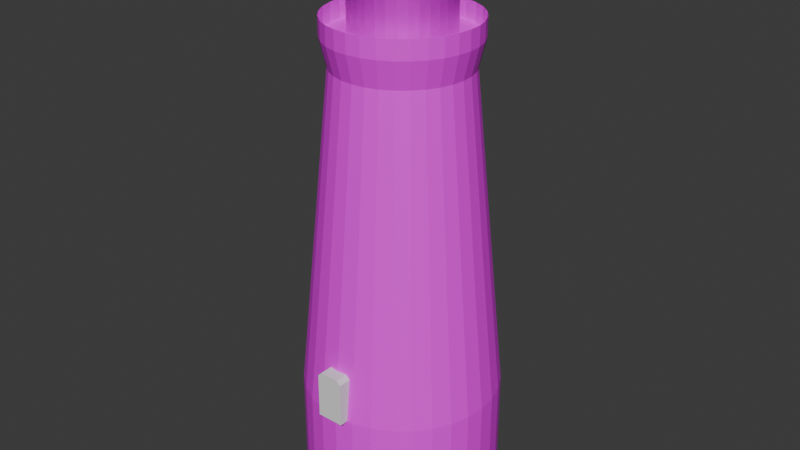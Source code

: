 # Source: lighthouse.blend  (saved by Blender 4.3.32; exported with 4.5.12 LTS)
import bpy
from mathutils import Matrix  # noqa: F401  (used for matrix-valued properties, if any)

bpy.ops.wm.read_factory_settings(use_empty=True)
scene = bpy.context.scene
scene.name = 'Scene'

# ---- collections
col_collection = bpy.data.collections.new('Collection'); scene.collection.children.link(col_collection)

# ---- images (referenced by path relative to the original .blend; pixels are not part of the script)
import os
ASSET_DIR = os.environ.get("B2B_ASSET_DIR", "")  # directory of the original .blend (textures are referenced by path, not embedded)
HERE = os.path.dirname(os.path.abspath(__file__))  # packed textures are extracted next to this script under _unpacked/

def load_image(name, relpath, width, height, colorspace="sRGB"):
    """Load a texture the original file referenced (path relative to the .blend, or extracted next to this script)."""
    p = next((c for c in (os.path.join(HERE, relpath), os.path.join(ASSET_DIR, relpath)) if relpath and os.path.exists(c)), "")
    if p:
        img = bpy.data.images.load(p, check_existing=True)
        img.name = name
    else:  # same state as the original file: an image datablock whose file is absent (Cycles renders it pink)
        img = bpy.data.images.new(name, width, height)
        img.source = "FILE"
        img.filepath = "//" + (relpath or name)
    img.colorspace_settings.name = colorspace
    return img
img_brick_png = load_image('brick.png', 'brick.png', 1024, 1024, 'sRGB')
img_glass_png = load_image('glass.png', 'glass.png', 1024, 1024, 'sRGB')
img_black_panel_png = load_image('black_panel.png', 'black_panel.png', 1024, 1024, 'sRGB')
img_concrete_png = load_image('concrete.png', 'concrete.png', 1024, 1024, 'sRGB')
img_railing_png = load_image('railing.png', 'railing.png', 1024, 1024, 'sRGB')
img_door_png = load_image('door.png', 'door.png', 1024, 1024, 'sRGB')

# ---- materials (node trees are filled in below, after node groups)
mat_bricks = bpy.data.materials.new('Bricks')
mat_windows = bpy.data.materials.new('Windows')
mat_lighthouse_roof = bpy.data.materials.new('Lighthouse Roof')
mat_concrete = bpy.data.materials.new('Concrete')
mat_railing = bpy.data.materials.new('Railing')
mat_door = bpy.data.materials.new('Door')

# ---- material node trees
mat_bricks.use_nodes = True; mat_bricks.node_tree.nodes.clear()
_N = mat_bricks.node_tree.nodes; _L = mat_bricks.node_tree.links
n0 = _N.new('ShaderNodeBsdfPrincipled'); n0.name = 'Principled BSDF'; n0.location = (10, 300)
n1 = _N.new('ShaderNodeOutputMaterial'); n1.name = 'Material Output'; n1.location = (300, 300)
n2 = _N.new('ShaderNodeTexImage'); n2.name = 'Image Texture'; n2.location = (-280, 280)
n2.image = img_brick_png
_L.new(n0.outputs[0], n1.inputs[0])
_L.new(n2.outputs[0], n0.inputs[0])
n1.is_active_output = True
mat_windows.use_nodes = True; mat_windows.node_tree.nodes.clear()
_N = mat_windows.node_tree.nodes; _L = mat_windows.node_tree.links
n0 = _N.new('ShaderNodeBsdfPrincipled'); n0.name = 'Principled BSDF'; n0.location = (10, 300)
n0.inputs[1].default_value = 0.5984
n0.inputs[2].default_value = 0.5591
n1 = _N.new('ShaderNodeOutputMaterial'); n1.name = 'Material Output'; n1.location = (300, 300)
n2 = _N.new('ShaderNodeTexImage'); n2.name = 'Image Texture'; n2.location = (-280, 280)
n2.image = img_glass_png
_L.new(n0.outputs[0], n1.inputs[0])
_L.new(n2.outputs[0], n0.inputs[0])
n1.is_active_output = True
mat_lighthouse_roof.use_nodes = True; mat_lighthouse_roof.node_tree.nodes.clear()
_N = mat_lighthouse_roof.node_tree.nodes; _L = mat_lighthouse_roof.node_tree.links
n0 = _N.new('ShaderNodeBsdfPrincipled'); n0.name = 'Principled BSDF'; n0.location = (10, 300)
n1 = _N.new('ShaderNodeOutputMaterial'); n1.name = 'Material Output'; n1.location = (300, 300)
n2 = _N.new('ShaderNodeTexImage'); n2.name = 'Image Texture'; n2.location = (-280, 280)
n2.image = img_black_panel_png
_L.new(n0.outputs[0], n1.inputs[0])
_L.new(n2.outputs[0], n0.inputs[0])
n1.is_active_output = True
mat_concrete.use_nodes = True; mat_concrete.node_tree.nodes.clear()
_N = mat_concrete.node_tree.nodes; _L = mat_concrete.node_tree.links
n0 = _N.new('ShaderNodeBsdfPrincipled'); n0.name = 'Principled BSDF'; n0.location = (10, 300)
n1 = _N.new('ShaderNodeOutputMaterial'); n1.name = 'Material Output'; n1.location = (300, 300)
n2 = _N.new('ShaderNodeTexImage'); n2.name = 'Image Texture'; n2.location = (-280, 280)
n2.image = img_concrete_png
_L.new(n0.outputs[0], n1.inputs[0])
_L.new(n2.outputs[0], n0.inputs[0])
n1.is_active_output = True
mat_railing.use_nodes = True; mat_railing.node_tree.nodes.clear()
_N = mat_railing.node_tree.nodes; _L = mat_railing.node_tree.links
n0 = _N.new('ShaderNodeBsdfPrincipled'); n0.name = 'Principled BSDF'; n0.location = (10, 300)
n1 = _N.new('ShaderNodeOutputMaterial'); n1.name = 'Material Output'; n1.location = (300, 300)
n2 = _N.new('ShaderNodeTexImage'); n2.name = 'Image Texture'; n2.location = (-280, 280)
n2.image = img_railing_png
_L.new(n0.outputs[0], n1.inputs[0])
_L.new(n2.outputs[0], n0.inputs[0])
n1.is_active_output = True
mat_door.use_nodes = True; mat_door.node_tree.nodes.clear()
_N = mat_door.node_tree.nodes; _L = mat_door.node_tree.links
n0 = _N.new('ShaderNodeBsdfPrincipled'); n0.name = 'Principled BSDF'; n0.location = (10, 300)
n1 = _N.new('ShaderNodeOutputMaterial'); n1.name = 'Material Output'; n1.location = (300, 300)
n2 = _N.new('ShaderNodeTexImage'); n2.name = 'Image Texture'; n2.location = (-280, 280)
n2.image = img_door_png
_L.new(n0.outputs[0], n1.inputs[0])
_L.new(n2.outputs[0], n0.inputs[0])
n1.is_active_output = True

# ---- world
world_world = bpy.data.worlds.new('World'); scene.world = world_world
world_world.use_nodes = True; world_world.node_tree.nodes.clear()
_N = world_world.node_tree.nodes; _L = world_world.node_tree.links
n0 = _N.new('ShaderNodeOutputWorld'); n0.name = 'World Output'; n0.location = (300, 300)
n1 = _N.new('ShaderNodeBackground'); n1.name = 'Background'; n1.location = (10, 300)
n1.inputs[0].default_value = (0.05088, 0.05088, 0.05088, 1.0)
_L.new(n1.outputs[0], n0.inputs[0])
n0.is_active_output = True
world_world.color = (0.05088, 0.05088, 0.05088)
world_world.sun_shadow_jitter_overblur = 0.0

# ---- meshes
me_cylinder = bpy.data.meshes.new('Cylinder')
me_cylinder.from_pydata([(0.0, -0.4792, -0.9648), (-1.371e-08, 5.133, -1.0), (-0.7089, -3.417, -0.9621), (0.0, 2.32, 17.3), (0.1561, -0.4946, -0.9648), (0.5963, -3.618, 1.469), (0.3061, -0.5401, -0.9648), (-0.7089, -3.508, -0.9621), (0.5963, -3.343, 1.469), (0.7089, -3.417, -0.9621), (6.534e-09, 3.46, 15.77), (0.4445, -0.6141, -0.9648), (0.5657, -0.7136, -0.9648), (0.7089, -3.508, -0.9621), (-0.503, -3.417, 1.566), (0.6652, -0.8348, -0.9648), (0.0, 2.32, 20.47), (-0.7089, -3.417, 1.343), (1.001, 5.034, -1.0), (0.7391, -0.9731, -0.9648), (0.7846, -1.123, -0.9648), (0.4526, 2.275, 17.3), (0.6751, 3.394, 15.77), (0.8, -1.279, -0.9648), (0.7089, -3.417, 1.343), (-0.7089, -3.508, 1.343), (0.7846, -1.435, -0.9648), (0.503, -3.417, 1.566), (0.7391, -1.585, -0.9648), (0.4526, 2.275, 20.47), (-0.503, -3.508, 1.566), (0.6652, -1.724, -0.9648), (0.5657, -1.845, -0.9648), (0.8878, 2.143, 17.3), (1.964, 4.742, -1.0), (1.324, 3.197, 15.77), (0.4445, -1.944, -0.9648), (0.503, -3.508, 1.566), (0.8878, 2.143, 20.47), (0.3061, -2.018, -0.9648), (0.7089, -3.508, 1.343), (0.1561, -2.064, -0.9648), (2.852, 4.268, -1.0), (1.289, 1.929, 17.3), (1.922, 2.877, 15.77), (0.0, -2.079, -0.9648), (1.289, 1.929, 20.47), (3.629, 3.629, -1.0), (-0.1561, -2.064, -0.9648), (1.64, 1.64, 17.3), (2.447, 2.447, 15.77), (-0.3061, -2.018, -0.9648), (1.64, 1.64, 20.47), (4.268, 2.852, -1.0), (-0.4445, -1.944, -0.9648), (1.929, 1.289, 17.3), (2.877, 1.922, 15.77), (-0.5657, -1.845, -0.9648), (1.929, 1.289, 20.47), (-0.6652, -1.724, -0.9648), (4.742, 1.964, -1.0), (2.143, 0.8878, 17.3), (-0.7391, -1.585, -0.9648), (3.197, 1.324, 15.77), (2.143, 0.8878, 20.47), (-0.7846, -1.435, -0.9648), (5.034, 1.001, -1.0), (2.275, 0.4526, 17.3), (-0.8, -1.279, -0.9648), (3.394, 0.6751, 15.77), (2.275, 0.4526, 20.47), (2.32, 0.0, 17.3), (-0.7846, -1.123, -0.9648), (5.133, -1.688e-08, -1.0), (3.46, 8.042e-09, 15.77), (-0.7391, -0.9731, -0.9648), (2.32, 0.0, 20.47), (2.275, -0.4526, 17.3), (-0.6652, -0.8348, -0.9648), (5.034, -1.001, -1.0), (2.275, -0.4526, 20.47), (-0.5657, -0.7136, -0.9648), (3.394, -0.6751, 15.77), (4.742, -1.964, -1.0), (-0.4445, -0.6141, -0.9648), (2.143, -0.8878, 17.3), (-0.3061, -0.5401, -0.9648), (2.143, -0.8878, 20.47), (3.197, -1.324, 15.77), (-0.1561, -0.4946, -0.9648), (4.268, -2.852, -1.0), (1.929, -1.289, 17.3), (2.877, -1.922, 15.77), (1.929, -1.289, 20.47), (1.64, -1.64, 17.3), (3.629, -3.629, -1.0), (2.447, -2.447, 15.77), (1.64, -1.64, 20.47), (1.289, -1.929, 17.3), (2.852, -4.268, -1.0), (1.922, -2.877, 15.77), (1.289, -1.929, 20.47), (0.8878, -2.143, 17.3), (1.964, -4.742, -1.0), (0.8878, -2.143, 20.47), (1.324, -3.197, 15.77), (0.4526, -2.275, 17.3), (1.001, -5.034, -1.0), (0.4526, -2.275, 20.47), (0.6751, -3.394, 15.77), (-1.371e-08, -5.133, -1.0), (0.0, -2.32, 17.3), (6.534e-09, -3.46, 15.77), (0.0, -2.32, 20.47), (-0.4526, -2.275, 17.3), (-1.001, -5.034, -1.0), (-0.4526, -2.275, 20.47), (-0.6751, -3.394, 15.77), (-0.8878, -2.143, 17.3), (-1.964, -4.742, -1.0), (-0.8878, -2.143, 20.47), (-1.324, -3.197, 15.77), (-1.289, -1.929, 17.3), (-2.852, -4.268, -1.0), (-1.289, -1.929, 20.47), (-1.922, -2.877, 15.77), (-3.629, -3.629, -1.0), (-1.64, -1.64, 17.3), (-2.447, -2.447, 15.77), (-1.64, -1.64, 20.47), (-1.929, -1.289, 17.3), (-4.268, -2.852, -1.0), (-2.877, -1.922, 15.77), (-1.929, -1.289, 20.47), (-4.742, -1.964, -1.0), (-2.143, -0.8878, 17.3), (-3.197, -1.324, 15.77), (-2.143, -0.8878, 20.47), (-5.034, -1.001, -1.0), (-2.275, -0.4526, 17.3), (-3.394, -0.6751, 15.77), (-2.275, -0.4526, 20.47), (-2.32, 0.0, 17.3), (-5.133, -1.688e-08, -1.0), (-2.32, 0.0, 20.47), (-3.46, 8.042e-09, 15.77), (-5.034, 1.001, -1.0), (-2.275, 0.4526, 17.3), (-3.394, 0.6751, 15.77), (-2.275, 0.4526, 20.47), (-2.143, 0.8878, 17.3), (-4.742, 1.964, -1.0), (-2.143, 0.8878, 20.47), (-3.197, 1.324, 15.77), (-1.929, 1.289, 17.3), (-4.268, 2.852, -1.0), (-2.877, 1.922, 15.77), (-1.929, 1.289, 20.47), (-1.64, 1.64, 17.3), (-3.629, 3.629, -1.0), (-1.64, 1.64, 20.47), (-2.447, 2.447, 15.77), (-1.289, 1.929, 17.3), (-2.852, 4.268, -1.0), (-1.289, 1.929, 20.47), (-1.922, 2.877, 15.77), (-0.8878, 2.143, 17.3), (-1.964, 4.742, -1.0), (-0.8878, 2.143, 20.47), (-1.324, 3.197, 15.77), (-0.4526, 2.275, 17.3), (-1.001, 5.034, -1.0), (-0.6751, 3.394, 15.77), (-0.4526, 2.275, 20.47), (0.4944, 2.485, 17.19), (-3.254e-08, 2.534, 17.19), (0.9697, 2.341, 17.19), (1.408, 2.107, 17.19), (1.792, 1.792, 17.19), (2.107, 1.408, 17.19), (2.341, 0.9697, 17.19), (2.485, 0.4944, 17.19), (2.534, 1.106e-08, 17.19), (2.485, -0.4944, 17.19), (2.341, -0.9697, 17.19), (2.107, -1.408, 17.19), (1.792, -1.792, 17.19), (1.408, -2.107, 17.19), (0.9697, -2.341, 17.19), (0.4944, -2.485, 17.19), (-3.254e-08, -2.534, 17.19), (-0.4944, -2.485, 17.19), (-0.9697, -2.341, 17.19), (-1.408, -2.107, 17.19), (-1.792, -1.792, 17.19), (-2.107, -1.408, 17.19), (-2.341, -0.9697, 17.19), (-2.485, -0.4944, 17.19), (-2.534, 1.106e-08, 17.19), (-2.485, 0.4944, 17.19), (-2.341, 0.9697, 17.19), (-2.107, 1.408, 17.19), (-1.792, 1.792, 17.19), (-1.408, 2.107, 17.19), (-0.9697, 2.341, 17.19), (-0.4944, 2.485, 17.19), (0.7421, 3.731, 17.19), (-3.254e-08, 3.804, 17.19), (1.456, 3.515, 17.19), (2.113, 3.163, 17.19), (2.69, 2.69, 17.19), (3.163, 2.113, 17.19), (3.515, 1.456, 17.19), (3.731, 0.7421, 17.19), (3.804, 1.106e-08, 17.19), (3.731, -0.7421, 17.19), (3.515, -1.456, 17.19), (3.163, -2.113, 17.19), (2.69, -2.69, 17.19), (2.113, -3.163, 17.19), (1.456, -3.515, 17.19), (0.7421, -3.731, 17.19), (-3.254e-08, -3.804, 17.19), (-0.7421, -3.731, 17.19), (-1.456, -3.515, 17.19), (-2.113, -3.163, 17.19), (-2.69, -2.69, 17.19), (-3.163, -2.113, 17.19), (-3.515, -1.456, 17.19), (-3.731, -0.7421, 17.19), (-3.804, 1.106e-08, 17.19), (-3.731, 0.7421, 17.19), (-3.515, 1.456, 17.19), (-3.163, 2.113, 17.19), (-2.69, 2.69, 17.19), (-2.113, 3.163, 17.19), (-1.456, 3.515, 17.19), (-0.7421, 3.731, 17.19), (0.4944, 2.485, 20.64), (-1.147e-07, 2.534, 20.64), (0.9697, 2.341, 20.64), (1.408, 2.107, 20.64), (1.792, 1.792, 20.64), (2.107, 1.408, 20.64), (2.341, 0.9697, 20.64), (2.485, 0.4944, 20.64), (2.534, 1.106e-08, 20.64), (2.485, -0.4944, 20.64), (2.341, -0.9697, 20.64), (2.107, -1.408, 20.64), (1.792, -1.792, 20.64), (1.408, -2.107, 20.64), (0.9697, -2.341, 20.64), (0.4944, -2.485, 20.64), (-1.147e-07, -2.534, 20.64), (-0.4944, -2.485, 20.64), (-0.9697, -2.341, 20.64), (-1.408, -2.107, 20.64), (-1.792, -1.792, 20.64), (-2.107, -1.408, 20.64), (-2.341, -0.9697, 20.64), (-2.485, -0.4944, 20.64), (-2.534, 1.106e-08, 20.64), (-2.485, 0.4944, 20.64), (-2.341, 0.9697, 20.64), (-2.107, 1.408, 20.64), (-1.792, 1.792, 20.64), (-1.408, 2.107, 20.64), (-0.9697, 2.341, 20.64), (-0.4944, 2.485, 20.64), (0.05883, 0.2958, 22.56), (-4.424e-09, 0.3015, 22.56), (0.1154, 0.2786, 22.56), (0.1675, 0.2507, 22.56), (0.2132, 0.2132, 22.56), (0.2507, 0.1675, 22.56), (0.2786, 0.1154, 22.56), (0.2958, 0.05883, 22.56), (0.3015, -2.494e-08, 22.56), (0.2958, -0.05883, 22.56), (0.2786, -0.1154, 22.56), (0.2507, -0.1675, 22.56), (0.2132, -0.2132, 22.56), (0.1675, -0.2507, 22.56), (0.1154, -0.2786, 22.56), (0.05883, -0.2958, 22.56), (-4.424e-09, -0.3015, 22.56), (-0.05883, -0.2958, 22.56), (-0.1154, -0.2786, 22.56), (-0.1675, -0.2507, 22.56), (-0.2132, -0.2132, 22.56), (-0.2507, -0.1675, 22.56), (-0.2786, -0.1154, 22.56), (-0.2958, -0.05883, 22.56), (-0.3015, -2.494e-08, 22.56), (-0.2958, 0.05883, 22.56), (-0.2786, 0.1154, 22.56), (-0.2507, 0.1675, 22.56), (-0.2132, 0.2132, 22.56), (-0.1675, 0.2507, 22.56), (-0.1154, 0.2786, 22.56), (-0.05883, 0.2958, 22.56), (-1.038e-07, 2.534, 20.19), (0.4944, 2.485, 20.19), (-2.107, 1.408, 20.19), (-1.792, 1.792, 20.19), (0.9697, -2.341, 20.19), (0.4944, -2.485, 20.19), (0.9697, 2.341, 20.19), (-1.408, 2.107, 20.19), (-1.038e-07, -2.534, 20.19), (1.408, 2.107, 20.19), (-0.9697, 2.341, 20.19), (-0.4944, -2.485, 20.19), (1.792, 1.792, 20.19), (-0.4944, 2.485, 20.19), (-0.9697, -2.341, 20.19), (2.107, 1.408, 20.19), (-1.408, -2.107, 20.19), (2.341, 0.9697, 20.19), (-1.792, -1.792, 20.19), (2.485, 0.4944, 20.19), (-2.107, -1.408, 20.19), (2.534, 1.106e-08, 20.19), (-2.341, -0.9697, 20.19), (2.485, -0.4944, 20.19), (-2.485, -0.4944, 20.19), (2.341, -0.9697, 20.19), (-2.534, 1.106e-08, 20.19), (2.107, -1.408, 20.19), (-2.485, 0.4944, 20.19), (1.792, -1.792, 20.19), (-2.341, 0.9697, 20.19), (1.408, -2.107, 20.19), (0.4944, 2.485, 17.62), (-1.792, 1.792, 17.62), (0.4944, -2.485, 17.62), (0.9697, 2.341, 17.62), (-1.408, 2.107, 17.62), (-4.28e-08, -2.534, 17.62), (1.408, 2.107, 17.62), (-0.9697, 2.341, 17.62), (-0.4944, -2.485, 17.62), (1.792, 1.792, 17.62), (-0.4944, 2.485, 17.62), (-0.9697, -2.341, 17.62), (2.107, 1.408, 17.62), (-1.408, -2.107, 17.62), (2.341, 0.9697, 17.62), (-1.792, -1.792, 17.62), (2.485, 0.4944, 17.62), (-2.107, -1.408, 17.62), (2.534, 1.106e-08, 17.62), (-2.341, -0.9697, 17.62), (2.485, -0.4944, 17.62), (-2.485, -0.4944, 17.62), (2.341, -0.9697, 17.62), (-2.534, 1.106e-08, 17.62), (2.107, -1.408, 17.62), (-2.485, 0.4944, 17.62), (1.792, -1.792, 17.62), (-2.341, 0.9697, 17.62), (1.408, -2.107, 17.62), (-4.28e-08, 2.534, 17.62), (-2.107, 1.408, 17.62), (0.9697, -2.341, 17.62), (2.262e-08, 5.133, -7.266), (1.001, 5.034, -7.266), (1.964, 4.742, -7.266), (2.852, 4.268, -7.266), (3.629, 3.629, -7.266), (4.268, 2.852, -7.266), (4.742, 1.964, -7.266), (5.034, 1.001, -7.266), (5.133, -1.688e-08, -7.266), (5.034, -1.001, -7.266), (4.742, -1.964, -7.266), (4.268, -2.852, -7.266), (3.629, -3.629, -7.266), (2.852, -4.268, -7.266), (1.964, -4.742, -7.266), (1.001, -5.034, -7.266), (2.262e-08, -5.133, -7.266), (-1.001, -5.034, -7.266), (-1.964, -4.742, -7.266), (-2.852, -4.268, -7.266), (-3.629, -3.629, -7.266), (-4.268, -2.852, -7.266), (-4.742, -1.964, -7.266), (-5.034, -1.001, -7.266), (-5.133, -1.688e-08, -7.266), (-5.034, 1.001, -7.266), (-4.742, 1.964, -7.266), (-4.268, 2.852, -7.266), (-3.629, 3.629, -7.266), (-2.852, 4.268, -7.266), (-1.964, 4.742, -7.266), (-1.001, 5.034, -7.266), (-9.879e-09, 4.816, 2.177), (0.9395, 4.723, 2.177), (1.843, 4.449, 2.177), (2.676, 4.004, 2.177), (3.405, 3.405, 2.177), (4.004, 2.676, 2.177), (4.449, 1.843, 2.177), (4.723, 0.9395, 2.177), (4.816, -1.216e-08, 2.177), (4.723, -0.9395, 2.177), (4.449, -1.843, 2.177), (4.004, -2.676, 2.177), (3.405, -3.405, 2.177), (2.676, -4.004, 2.177), (1.843, -4.449, 2.177), (0.9395, -4.723, 2.177), (-9.879e-09, -4.816, 2.177), (-0.9395, -4.723, 2.177), (-1.843, -4.449, 2.177), (-2.676, -4.004, 2.177), (-3.405, -3.405, 2.177), (-4.004, -2.676, 2.177), (-4.449, -1.843, 2.177), (-4.723, -0.9395, 2.177), (-4.816, -1.216e-08, 2.177), (-4.723, 0.9395, 2.177), (-4.449, 1.843, 2.177), (-4.004, 2.676, 2.177), (-3.405, 3.405, 2.177), (-2.676, 4.004, 2.177), (-1.843, 4.449, 2.177), (-0.9395, 4.723, 2.177), (0.7421, 3.731, 18.16), (-3.254e-08, 3.804, 18.16), (1.456, 3.515, 18.16), (2.113, 3.163, 18.16), (2.69, 2.69, 18.16), (3.163, 2.113, 18.16), (3.515, 1.456, 18.16), (3.731, 0.7421, 18.16), (3.804, 1.106e-08, 18.16), (3.731, -0.7421, 18.16), (3.515, -1.456, 18.16), (3.163, -2.113, 18.16), (2.69, -2.69, 18.16), (2.113, -3.163, 18.16), (1.456, -3.515, 18.16), (0.7421, -3.731, 18.16), (-3.254e-08, -3.804, 18.16), (-0.7421, -3.731, 18.16), (-1.456, -3.515, 18.16), (-2.113, -3.163, 18.16), (-2.69, -2.69, 18.16), (-3.163, -2.113, 18.16), (-3.515, -1.456, 18.16), (-3.731, -0.7421, 18.16), (-3.804, 1.106e-08, 18.16), (-3.731, 0.7421, 18.16), (-3.515, 1.456, 18.16), (-3.163, 2.113, 18.16), (-2.69, 2.69, 18.16), (-2.113, 3.163, 18.16), (-1.456, 3.515, 18.16), (-0.7421, 3.731, 18.16), (-0.503, -4.827, 1.566), (-1.367e-08, -5.129, -0.9621), (-1.062e-08, -4.877, 1.566), (-0.7089, -5.059, -0.9621), (-0.7089, -4.829, 1.343), (0.503, -4.827, 1.566), (0.7089, -4.829, 1.343), (0.7089, -5.059, -0.9621), (-0.7391, -1.585, 17.3), (-0.6652, -1.724, 17.3), (-0.5657, -1.845, 17.3), (-0.3061, -2.018, 17.3), (-0.4445, -1.944, 17.3), (0.1561, -2.064, 17.3), (0.0, -2.079, 17.3), (0.4445, -1.944, 17.3), (0.5657, -1.845, 17.3), (0.3061, -2.018, 17.3), (-0.1561, -2.064, 17.3), (-0.7846, -1.435, 17.3), (-0.8, -1.279, 17.3), (-0.7391, -0.9731, 17.3), (-0.7846, -1.123, 17.3), (-0.4445, -0.6141, 17.3), (-0.5657, -0.7136, 17.3), (0.0, -0.4792, 17.3), (-0.1561, -0.4946, 17.3), (-0.3061, -0.5401, 17.3), (-0.6652, -0.8348, 17.3), (0.4445, -0.6141, 17.3), (0.3061, -0.5401, 17.3), (0.6652, -1.724, 17.3), (0.5657, -0.7136, 17.3), (0.7391, -0.9731, 17.3), (0.8, -1.279, 17.3), (0.7846, -1.123, 17.3), (0.7391, -1.585, 17.3), (0.7846, -1.435, 17.3), (0.6652, -0.8348, 17.3), (0.1561, -0.4946, 17.3), (0.1561, -2.064, 1.566), (0.3061, -2.018, 1.566), (0.4445, -1.944, 1.566), (0.503, -1.896, 1.566), (-0.4445, -1.944, 1.566), (-0.503, -1.896, 1.566), (0.0, -2.079, 1.566), (-0.1561, -2.064, 1.566), (-0.3061, -2.018, 1.566), (0.7089, -1.642, -0.9621), (0.7089, -1.642, 1.343), (-0.7089, -1.642, -0.9621), (-0.7089, -1.642, 1.343), (-0.6652, -1.724, -0.9621), (-0.5657, -1.845, -0.9621), (-0.4445, -1.944, -0.9621), (-0.1561, -2.064, -0.9621), (-0.3061, -2.018, -0.9621), (0.1561, -2.064, -0.9621), (0.0, -2.079, -0.9621), (0.4445, -1.944, -0.9621), (0.6652, -1.724, -0.9621), (0.5657, -1.845, -0.9621), (0.3061, -2.018, -0.9621), (-0.6652, -1.724, 1.39), (-0.5657, -1.845, 1.498), (0.5657, -1.845, 1.498), (0.6652, -1.724, 1.39), (0.5963, -3.508, 1.465), (0.5919, -3.508, 1.469), (-0.5912, -3.508, 1.469), (-0.5912, -3.508, -0.9531), (0.5963, -3.508, -0.9531), (0.5919, -3.618, 1.469), (0.5963, -3.618, 1.465), (0.5919, -3.343, 1.469), (0.5963, -3.343, 1.465), (0.5963, -3.417, 1.465), (0.5919, -3.417, 1.469), (-0.5912, -3.417, -0.9531), (0.5963, -3.417, -0.9531), (-0.5912, -3.417, 1.469)], [], [(398, 10, 22, 399), (399, 22, 35, 400), (400, 35, 44, 401), (401, 44, 50, 402), (402, 50, 56, 403), (403, 56, 63, 404), (404, 63, 69, 405), (405, 69, 74, 406), (406, 74, 82, 407), (407, 82, 88, 408), (408, 88, 92, 409), (409, 92, 96, 410), (410, 96, 100, 411), (411, 100, 105, 412), (412, 105, 109, 413), (413, 109, 112, 414), (414, 112, 117, 415), (415, 117, 121, 416), (416, 121, 125, 417), (417, 125, 128, 418), (418, 128, 132, 419), (419, 132, 136, 420), (420, 136, 140, 421), (421, 140, 145, 422), (422, 145, 148, 423), (423, 148, 153, 424), (424, 153, 156, 425), (425, 156, 161, 426), (426, 161, 165, 427), (427, 165, 169, 428), (88, 82, 215, 216), (428, 169, 172, 429), (429, 172, 10, 398), (34, 42, 369, 368), (303, 302, 239, 238), (125, 121, 224, 225), (161, 156, 233, 234), (63, 56, 211, 212), (109, 105, 220, 221), (145, 140, 229, 230), (35, 22, 206, 208), (92, 88, 216, 217), (128, 125, 225, 226), (165, 161, 234, 235), (69, 63, 212, 213), (112, 109, 221, 222), (148, 145, 230, 231), (44, 35, 208, 209), (96, 92, 217, 218), (132, 128, 226, 227), (169, 165, 235, 236), (74, 69, 213, 214), (117, 112, 222, 223), (153, 148, 231, 232), (50, 44, 209, 210), (100, 96, 218, 219), (136, 132, 227, 228), (172, 169, 236, 237), (82, 74, 214, 215), (121, 117, 223, 224), (156, 153, 232, 233), (56, 50, 210, 211), (105, 100, 219, 220), (22, 10, 207, 206), (140, 136, 228, 229), (10, 172, 237, 207), (175, 174, 206, 207), (174, 176, 208, 206), (176, 177, 209, 208), (177, 178, 210, 209), (178, 179, 211, 210), (179, 180, 212, 211), (180, 181, 213, 212), (181, 182, 214, 213), (182, 183, 215, 214), (183, 184, 216, 215), (184, 185, 217, 216), (185, 186, 218, 217), (186, 187, 219, 218), (187, 188, 220, 219), (188, 189, 221, 220), (189, 190, 222, 221), (190, 191, 223, 222), (191, 192, 224, 223), (192, 193, 225, 224), (193, 194, 226, 225), (194, 195, 227, 226), (195, 196, 228, 227), (196, 197, 229, 228), (197, 198, 230, 229), (198, 199, 231, 230), (199, 200, 232, 231), (200, 201, 233, 232), (201, 202, 234, 233), (202, 203, 235, 234), (203, 204, 236, 235), (204, 205, 237, 236), (205, 175, 207, 237), (242, 241, 273, 274), (305, 304, 265, 266), (307, 306, 252, 253), (308, 303, 238, 240), (309, 305, 266, 267), (310, 307, 253, 254), (311, 308, 240, 241), (312, 309, 267, 268), (313, 310, 254, 255), (314, 311, 241, 242), (315, 312, 268, 269), (316, 313, 255, 256), (317, 314, 242, 243), (302, 315, 269, 239), (318, 316, 256, 257), (319, 317, 243, 244), (320, 318, 257, 258), (321, 319, 244, 245), (322, 320, 258, 259), (323, 321, 245, 246), (324, 322, 259, 260), (325, 323, 246, 247), (326, 324, 260, 261), (327, 325, 247, 248), (328, 326, 261, 262), (329, 327, 248, 249), (330, 328, 262, 263), (331, 329, 249, 250), (332, 330, 263, 264), (333, 331, 250, 251), (304, 332, 264, 265), (306, 333, 251, 252), (296, 295, 294, 293, 292, 291, 290, 289, 288, 287, 286, 285, 284, 283, 282, 281, 280, 279, 278, 277, 276, 275, 274, 273, 272, 270, 271, 301, 300, 299, 298, 297), (269, 268, 300, 301), (256, 255, 287, 288), (243, 242, 274, 275), (239, 269, 301, 271), (257, 256, 288, 289), (244, 243, 275, 276), (258, 257, 289, 290), (245, 244, 276, 277), (259, 258, 290, 291), (246, 245, 277, 278), (260, 259, 291, 292), (247, 246, 278, 279), (261, 260, 292, 293), (248, 247, 279, 280), (262, 261, 293, 294), (249, 248, 280, 281), (263, 262, 294, 295), (250, 249, 281, 282), (264, 263, 295, 296), (251, 250, 282, 283), (265, 264, 296, 297), (252, 251, 283, 284), (238, 239, 271, 270), (266, 265, 297, 298), (253, 252, 284, 285), (240, 238, 270, 272), (267, 266, 298, 299), (254, 253, 285, 286), (241, 240, 272, 273), (268, 267, 299, 300), (255, 254, 286, 287), (365, 362, 333, 306), (364, 361, 332, 304), (362, 360, 331, 333), (361, 359, 330, 332), (360, 358, 329, 331), (359, 357, 328, 330), (358, 356, 327, 329), (357, 355, 326, 328), (356, 354, 325, 327), (355, 353, 324, 326), (354, 352, 323, 325), (353, 351, 322, 324), (352, 350, 321, 323), (351, 349, 320, 322), (350, 348, 319, 321), (349, 347, 318, 320), (348, 346, 317, 319), (347, 345, 316, 318), (363, 344, 315, 302), (346, 343, 314, 317), (345, 342, 313, 316), (344, 341, 312, 315), (343, 340, 311, 314), (342, 339, 310, 313), (341, 338, 309, 312), (340, 337, 308, 311), (339, 336, 307, 310), (338, 335, 305, 309), (337, 334, 303, 308), (336, 365, 306, 307), (335, 364, 304, 305), (334, 363, 302, 303), (174, 175, 363, 334), (202, 201, 364, 335), (189, 188, 365, 336), (176, 174, 334, 337), (203, 202, 335, 338), (190, 189, 336, 339), (177, 176, 337, 340), (204, 203, 338, 341), (191, 190, 339, 342), (178, 177, 340, 343), (205, 204, 341, 344), (192, 191, 342, 345), (179, 178, 343, 346), (175, 205, 344, 363), (193, 192, 345, 347), (180, 179, 346, 348), (194, 193, 347, 349), (181, 180, 348, 350), (195, 194, 349, 351), (182, 181, 350, 352), (196, 195, 351, 353), (183, 182, 352, 354), (197, 196, 353, 355), (184, 183, 354, 356), (198, 197, 355, 357), (185, 184, 356, 358), (199, 198, 357, 359), (186, 185, 358, 360), (200, 199, 359, 361), (187, 186, 360, 362), (201, 200, 361, 364), (188, 187, 362, 365), (3, 21, 29, 16), (21, 33, 38, 29), (38, 33, 43, 46), (46, 43, 49, 52), (58, 52, 49, 55), (64, 58, 55, 61), (61, 67, 70, 64), (67, 71, 76, 70), (71, 77, 80, 76), (77, 85, 87, 80), (93, 87, 85, 91), (97, 93, 91, 94), (101, 97, 94, 98), (104, 101, 98, 102), (102, 106, 108, 104), (106, 111, 113, 108), (111, 114, 116, 113), (114, 118, 120, 116), (124, 120, 118, 122), (129, 124, 122, 127), (129, 127, 130, 133), (133, 130, 135, 137), (135, 139, 141, 137), (139, 142, 144, 141), (142, 147, 149, 144), (147, 150, 152, 149), (152, 150, 154, 157), (157, 154, 158, 160), (160, 158, 162, 164), (164, 162, 166, 168), (168, 173, 16, 29, 38, 46, 52, 58, 64, 70, 76, 80, 87, 93, 97, 101, 104, 108, 113, 116, 120, 124, 129, 133, 137, 141, 144, 149, 152, 157, 160, 164), (166, 170, 173, 168), (170, 3, 16, 173), (499, 498, 98, 94, 91, 85, 77, 71, 67, 61, 55, 49, 43, 33, 21, 3, 170, 166, 162, 158, 154, 150, 147, 142, 139, 135, 130, 127, 122, 118, 114, 473, 474, 472, 471, 470, 481, 482, 484, 483, 490, 486, 485, 489, 488, 487, 501, 492, 491, 494, 500, 495, 497, 496), (480, 473, 114, 111, 106, 102, 98, 498, 493, 478, 477, 479, 475, 476), (397, 366, 367, 368, 369, 370, 371, 372, 373, 374, 375, 376, 377, 378, 379, 380, 381, 382, 383, 384, 385, 386, 387, 388, 389, 390, 391, 392, 393, 394, 395, 396), (90, 95, 378, 377), (126, 131, 387, 386), (163, 167, 396, 395), (66, 73, 374, 373), (110, 115, 383, 382), (146, 151, 392, 391), (42, 47, 370, 369), (95, 99, 379, 378), (131, 134, 388, 387), (73, 79, 375, 374), (115, 119, 384, 383), (151, 155, 393, 392), (47, 53, 371, 370), (99, 103, 380, 379), (134, 138, 389, 388), (1, 18, 367, 366), (167, 171, 397, 396), (79, 83, 376, 375), (119, 123, 385, 384), (155, 159, 394, 393), (53, 60, 372, 371), (103, 107, 381, 380), (138, 143, 390, 389), (171, 1, 366, 397), (18, 34, 368, 367), (83, 90, 377, 376), (123, 126, 386, 385), (159, 163, 395, 394), (60, 66, 373, 372), (107, 110, 382, 381), (143, 146, 391, 390), (171, 429, 398, 1), (167, 428, 429, 171), (163, 427, 428, 167), (159, 426, 427, 163), (155, 425, 426, 159), (151, 424, 425, 155), (146, 423, 424, 151), (143, 422, 423, 146), (138, 421, 422, 143), (134, 420, 421, 138), (131, 419, 420, 134), (126, 418, 419, 131), (123, 417, 418, 126), (119, 416, 417, 123), (115, 415, 416, 119), (462, 464, 414, 415, 115, 110, 463, 465, 466), (469, 463, 110, 107, 413, 414, 464, 467, 468), (103, 412, 413, 107), (99, 411, 412, 103), (95, 410, 411, 99), (90, 409, 410, 95), (83, 408, 409, 90), (79, 407, 408, 83), (73, 406, 407, 79), (66, 405, 406, 73), (60, 404, 405, 66), (53, 403, 404, 60), (47, 402, 403, 53), (42, 401, 402, 47), (34, 400, 401, 42), (18, 399, 400, 34), (1, 398, 399, 18), (210, 211, 435, 434), (224, 225, 449, 448), (230, 231, 455, 454), (219, 220, 444, 443), (231, 232, 456, 455), (215, 216, 440, 439), (206, 208, 432, 430), (208, 209, 433, 432), (207, 206, 430, 431), (209, 210, 434, 433), (233, 234, 458, 457), (228, 229, 453, 452), (216, 217, 441, 440), (217, 218, 442, 441), (237, 207, 431, 461), (218, 219, 443, 442), (225, 226, 450, 449), (211, 212, 436, 435), (226, 227, 451, 450), (227, 228, 452, 451), (234, 235, 459, 458), (235, 236, 460, 459), (236, 237, 461, 460), (220, 221, 445, 444), (212, 213, 437, 436), (214, 215, 439, 438), (213, 214, 438, 437), (223, 224, 448, 447), (221, 222, 446, 445), (232, 233, 457, 456), (229, 230, 454, 453), (222, 223, 447, 446), (464, 462, 30, 37, 467), (40, 13, 469, 468), (7, 25, 466, 465), (463, 469, 13, 7, 465), (37, 30, 25, 7, 13, 40, 530, 534, 533, 532, 531), (25, 30, 462, 466), (40, 468, 467, 37, 531, 535, 536, 530), (505, 27, 14, 507, 506, 510, 509, 508, 502, 503, 504), (511, 9, 24, 512), (514, 17, 2, 513), (515, 513, 2, 9, 511, 523, 524, 522, 525, 520, 521, 518, 519, 517, 516), (527, 507, 14, 17, 514, 526), (27, 505, 528, 529, 512, 24, 539, 538, 537, 540), (24, 9, 2, 17, 14, 27, 540, 543, 541, 542, 539), (487, 0, 4, 501), (501, 4, 6, 492), (492, 6, 11, 491), (491, 11, 12, 494), (12, 15, 500, 494), (15, 19, 495, 500), (19, 20, 497, 495), (20, 23, 496, 497), (23, 26, 499, 496), (26, 28, 498, 499), (529, 493, 498, 28, 31, 523, 511, 512), (478, 493, 529, 528), (31, 32, 524, 523), (504, 477, 478, 528, 505), (32, 36, 522, 524), (479, 477, 504, 503), (36, 39, 525, 522), (475, 479, 503, 502), (39, 41, 520, 525), (476, 475, 502, 508), (41, 45, 521, 520), (480, 476, 508, 509), (45, 48, 518, 521), (473, 480, 509, 510), (48, 51, 519, 518), (474, 473, 510, 506), (51, 54, 517, 519), (527, 472, 474, 506, 507), (54, 57, 516, 517), (526, 471, 472, 527), (516, 57, 59, 515), (513, 515, 59, 62, 470, 471, 526, 514), (470, 62, 65, 481), (481, 65, 68, 482), (482, 68, 72, 484), (484, 72, 75, 483), (483, 75, 78, 490), (490, 78, 81, 486), (486, 81, 84, 485), (485, 84, 86, 489), (489, 86, 89, 488), (488, 89, 0, 487), (32, 31, 28, 26, 23, 20, 19, 15, 12, 11, 6, 4, 0, 89, 86, 84, 81, 78, 75, 72, 68, 65, 62, 59, 57, 54, 51, 48, 45, 41, 39, 36), (532, 533, 541, 543), (538, 8, 537), (536, 5, 8, 538, 539, 542, 534, 530), (536, 535, 5), (541, 533, 534, 542), (537, 8, 5, 535, 531, 532, 543, 540)])
me_cylinder.polygons.foreach_set('material_index', [3, 3, 3, 3, 3, 3, 3, 3, 3, 3, 3, 3, 3, 3, 3, 3, 3, 3, 3, 3, 3, 3, 3, 3, 3, 3, 3, 3, 3, 3, 3, 3, 3, 0, 2, 3, 3, 3, 3, 3, 3, 3, 3, 3, 3, 3, 3, 3, 3, 3, 3, 3, 3, 3, 3, 3, 3, 3, 3, 3, 3, 3, 3, 3, 3, 3, 3, 3, 3, 3, 3, 3, 3, 3, 3, 3, 3, 3, 3, 3, 3, 3, 3, 3, 3, 3, 3, 3, 3, 3, 3, 3, 3, 3, 3, 3, 3, 3, 2, 2, 2, 2, 2, 2, 2, 2, 2, 2, 2, 2, 2, 2, 2, 2, 2, 2, 2, 2, 2, 2, 2, 2, 2, 2, 2, 2, 2, 2, 2, 2, 2, 2, 2, 2, 2, 2, 2, 2, 2, 2, 2, 2, 2, 2, 2, 2, 2, 2, 2, 2, 2, 2, 2, 2, 2, 2, 2, 2, 2, 2, 2, 2, 1, 1, 1, 1, 1, 1, 1, 1, 1, 1, 1, 1, 1, 1, 1, 1, 1, 1, 1, 1, 1, 1, 1, 1, 1, 1, 1, 1, 1, 1, 1, 1, 3, 3, 3, 3, 3, 3, 3, 3, 3, 3, 3, 3, 3, 3, 3, 3, 3, 3, 3, 3, 3, 3, 3, 3, 3, 3, 3, 3, 3, 3, 3, 3, 1, 1, 1, 1, 1, 1, 1, 1, 1, 1, 1, 1, 1, 1, 1, 1, 1, 1, 1, 1, 1, 1, 1, 1, 1, 1, 1, 1, 1, 1, 0, 1, 1, 3, 3, 0, 0, 0, 0, 0, 0, 0, 0, 0, 0, 0, 0, 0, 0, 0, 0, 0, 0, 0, 0, 0, 0, 0, 0, 0, 0, 0, 0, 0, 0, 0, 0, 0, 0, 0, 0, 0, 0, 0, 0, 0, 0, 0, 0, 0, 0, 0, 0, 0, 0, 0, 0, 0, 0, 0, 0, 0, 0, 0, 0, 0, 0, 0, 0, 4, 4, 4, 4, 4, 4, 4, 4, 4, 4, 4, 4, 4, 4, 4, 4, 4, 4, 4, 4, 4, 4, 4, 4, 4, 4, 4, 4, 4, 4, 4, 4, 0, 0, 0, 0, 0, 0, 0, 0, 0, 0, 0, 0, 0, 0, 0, 0, 0, 0, 0, 0, 0, 0, 0, 0, 0, 0, 0, 0, 0, 0, 0, 0, 0, 0, 0, 0, 0, 0, 0, 0, 0, 0, 0, 0, 0, 0, 0, 0, 0, 0, 0, 0, 0, 0, 0, 0, 0, 0, 0, 0, 0, 0, 0])
_uv = me_cylinder.uv_layers.new(name='UVMap')
_uv.uv.foreach_set('vector', [0.5, -4.225, 0.5, 3.18, 0.8677, 3.18, 1.012, -4.225, 1.012, -4.225, 0.8677, 3.18, 1.221, 3.18, 1.504, -4.225, 1.504, -4.225, 1.221, 3.18, 1.547, 3.18, 1.957, -4.225, 1.957, -4.225, 1.547, 3.18, 1.833, 3.18, 2.355, -4.225, 2.355, -4.225, 1.833, 3.18, 1.547, 3.18, 1.957, -4.225, 1.957, -4.225, 1.547, 3.18, 1.221, 3.18, 1.504, -4.225, 1.504, -4.225, 1.221, 3.18, 0.8677, 3.18, 1.012, -4.225, 1.012, -4.225, 0.8677, 3.18, 0.5, 3.18, 0.5, -4.225, 0.5, -4.225, 0.5, 3.18, 0.1323, 3.18, -0.01171, -4.225, -0.01171, -4.225, 0.1323, 3.18, -0.2212, 3.18, -0.5038, -4.225, -0.5038, -4.225, -0.2212, 3.18, -0.547, 3.18, -0.9572, -4.225, -0.9572, -4.225, -0.547, 3.18, -0.8326, 3.18, -1.355, -4.225, 2.355, -4.225, 1.833, 3.18, 1.547, 3.18, 1.957, -4.225, 1.957, -4.225, 1.547, 3.18, 1.221, 3.18, 1.504, -4.225, 1.504, -4.225, 1.221, 3.18, 0.8677, 3.18, 1.012, -4.225, 1.012, -4.225, 0.8677, 3.18, 0.5, 3.18, 0.5, -4.225, 0.5, -4.225, 0.5, 3.18, 0.1323, 3.18, -0.01171, -4.225, -0.01171, -4.225, 0.1323, 3.18, -0.2212, 3.18, -0.5038, -4.225, -0.5038, -4.225, -0.2212, 3.18, -0.547, 3.18, -0.9572, -4.225, -0.9572, -4.225, -0.547, 3.18, -0.8326, 3.18, -1.355, -4.225, -1.355, -4.225, -0.8326, 3.18, -0.547, 3.18, -0.9572, -4.225, -0.9572, -4.225, -0.547, 3.18, -0.2212, 3.18, -0.5038, -4.225, -0.5038, -4.225, -0.2212, 3.18, 0.1323, 3.18, -0.01171, -4.225, -0.01171, -4.225, 0.1323, 3.18, 0.5, 3.18, 0.5, -4.225, 0.5, -4.225, 0.5, 3.18, 0.8677, 3.18, 1.012, -4.225, 1.012, -4.225, 0.8677, 3.18, 1.221, 3.18, 1.504, -4.225, 1.504, -4.225, 1.221, 3.18, 1.547, 3.18, 1.957, -4.225, 1.957, -4.225, 1.547, 3.18, 1.833, 3.18, 2.355, -4.225, -1.355, -4.225, -0.8326, 3.18, -0.547, 3.18, -0.9572, -4.225, -0.9572, -4.225, -0.547, 3.18, -0.2212, 3.18, -0.5038, -4.225, -0.2212, 3.18, 0.1323, 3.18, 0.0958, 3.951, -0.2929, 3.951, -0.5038, -4.225, -0.2212, 3.18, 0.1323, 3.18, -0.01171, -4.225, -0.01171, -4.225, 0.1323, 3.18, 0.5, 3.18, 0.5, -4.225, 1.493, -0.6608, 1.944, -0.6608, 1.944, -3.848, 1.493, -3.848, 1.682, -1.519, 0.5, -1.519, 0.5, -0.4325, 1.682, -0.4325, -0.547, 3.18, -0.2212, 3.18, -0.2929, 3.951, -0.6511, 3.951, 1.833, 3.18, 1.547, 3.18, 1.651, 3.951, 1.965, 3.951, 1.221, 3.18, 1.547, 3.18, 1.651, 3.951, 1.293, 3.951, 0.8677, 3.18, 1.221, 3.18, 1.293, 3.951, 0.9042, 3.951, 0.5, 3.18, 0.1323, 3.18, 0.0958, 3.951, 0.5, 3.951, 1.221, 3.18, 0.8677, 3.18, 0.9042, 3.951, 1.293, 3.951, -0.547, 3.18, -0.2212, 3.18, -0.2929, 3.951, -0.6511, 3.951, -0.8326, 3.18, -0.547, 3.18, -0.6511, 3.951, -0.965, 3.951, -0.547, 3.18, -0.8326, 3.18, -0.965, 3.951, -0.6511, 3.951, 0.8677, 3.18, 1.221, 3.18, 1.293, 3.951, 0.9042, 3.951, 0.5, 3.18, 0.8677, 3.18, 0.9042, 3.951, 0.5, 3.951, 0.8677, 3.18, 0.5, 3.18, 0.5, 3.951, 0.9042, 3.951, 1.547, 3.18, 1.221, 3.18, 1.293, 3.951, 1.651, 3.951, -0.8326, 3.18, -0.547, 3.18, -0.6511, 3.951, -0.965, 3.951, -0.547, 3.18, -0.8326, 3.18, -0.965, 3.951, -0.6511, 3.951, -0.2212, 3.18, -0.547, 3.18, -0.6511, 3.951, -0.2929, 3.951, 0.5, 3.18, 0.8677, 3.18, 0.9042, 3.951, 0.5, 3.951, 0.1323, 3.18, 0.5, 3.18, 0.5, 3.951, 0.0958, 3.951, 1.221, 3.18, 0.8677, 3.18, 0.9042, 3.951, 1.293, 3.951, 1.833, 3.18, 1.547, 3.18, 1.651, 3.951, 1.965, 3.951, 1.547, 3.18, 1.833, 3.18, 1.965, 3.951, 1.651, 3.951, -0.2212, 3.18, -0.547, 3.18, -0.6511, 3.951, -0.2929, 3.951, 0.1323, 3.18, -0.2212, 3.18, -0.2929, 3.951, 0.0958, 3.951, 0.1323, 3.18, 0.5, 3.18, 0.5, 3.951, 0.0958, 3.951, -0.2212, 3.18, 0.1323, 3.18, 0.0958, 3.951, -0.2929, 3.951, 1.547, 3.18, 1.221, 3.18, 1.293, 3.951, 1.651, 3.951, 1.547, 3.18, 1.833, 3.18, 1.965, 3.951, 1.651, 3.951, 1.221, 3.18, 1.547, 3.18, 1.651, 3.951, 1.293, 3.951, 0.8677, 3.18, 0.5, 3.18, 0.5, 3.951, 0.9042, 3.951, 0.1323, 3.18, -0.2212, 3.18, -0.2929, 3.951, 0.0958, 3.951, 0.5, 3.18, 0.1323, 3.18, 0.0958, 3.951, 0.5, 3.951, 0.5, 1.88, 0.7693, 1.854, 0.9042, 2.532, 0.5, 2.572, 0.7693, 1.854, 1.028, 1.775, 1.293, 2.414, 0.9042, 2.532, 1.028, 1.775, 1.267, 1.648, 1.651, 2.223, 1.293, 2.414, 1.267, 1.648, 1.476, 1.476, 1.965, 1.965, 1.651, 2.223, 1.476, 1.476, 1.648, 1.267, 2.223, 1.651, 1.965, 1.965, 1.648, 1.267, 1.775, 1.028, 2.414, 1.293, 2.223, 1.651, 1.775, 1.028, 1.854, 0.7693, 2.532, 0.9042, 2.414, 1.293, 1.854, 0.7693, 1.88, 0.5, 2.572, 0.5, 2.532, 0.9042, 1.88, 0.5, 1.854, 0.2307, 2.532, 0.0958, 2.572, 0.5, 1.854, 0.2307, 1.775, -0.02816, 2.414, -0.2929, 2.532, 0.0958, 1.775, -0.02816, 1.648, -0.2668, 2.223, -0.6511, 2.414, -0.2929, 1.648, -0.2668, 1.476, -0.4759, 1.965, -0.965, 2.223, -0.6511, 1.476, -0.4759, 1.267, -0.6476, 1.651, -1.223, 1.965, -0.965, 1.267, -0.6476, 1.028, -0.7751, 1.293, -1.414, 1.651, -1.223, 1.028, -0.7751, 0.7693, -0.8536, 0.9042, -1.532, 1.293, -1.414, 0.7693, -0.8536, 0.5, -0.8802, 0.5, -1.572, 0.9042, -1.532, 0.5, -0.8802, 0.2307, -0.8536, 0.0958, -1.532, 0.5, -1.572, 0.2307, -0.8536, -0.02816, -0.7751, -0.2929, -1.414, 0.0958, -1.532, -0.02816, -0.7751, -0.2668, -0.6476, -0.6511, -1.223, -0.2929, -1.414, -0.2668, -0.6476, -0.4759, -0.4759, -0.965, -0.965, -0.6511, -1.223, -0.4759, -0.4759, -0.6476, -0.2668, -1.223, -0.6511, -0.965, -0.965, -0.6476, -0.2668, -0.7751, -0.02816, -1.414, -0.2929, -1.223, -0.6511, -0.7751, -0.02816, -0.8536, 0.2307, -1.532, 0.0958, -1.414, -0.2929, -0.8536, 0.2307, -0.8802, 0.5, -1.572, 0.5, -1.532, 0.0958, -0.8802, 0.5, -0.8536, 0.7693, -1.532, 0.9042, -1.572, 0.5, -0.8536, 0.7693, -0.7751, 1.028, -1.414, 1.293, -1.532, 0.9042, -0.7751, 1.028, -0.6476, 1.267, -1.223, 1.651, -1.414, 1.293, -0.6476, 1.267, -0.4759, 1.476, -0.965, 1.965, -1.223, 1.651, -0.4759, 1.476, -0.2668, 1.648, -0.6511, 2.223, -0.965, 1.965, -0.2668, 1.648, -0.02816, 1.775, -0.2929, 2.414, -0.6511, 2.223, -0.02816, 1.775, 0.2307, 1.854, 0.0958, 2.532, -0.2929, 2.414, 0.2307, 1.854, 0.5, 1.88, 0.5, 2.572, 0.0958, 2.532, 4.785, 4.785, 3.867, 5.539, 0.9006, 1.1, 1.01, 1.01, 4.785, -1.519, 3.867, -1.519, 3.867, -0.4325, 4.785, -0.4325, 1.682, -1.519, 2.819, -1.519, 2.819, -0.4325, 1.682, -0.4325, 2.819, -1.519, 1.682, -1.519, 1.682, -0.4325, 2.819, -0.4325, -2.867, -1.519, -3.785, -1.519, -3.785, -0.4325, -2.867, -0.4325, 0.5, -1.519, 1.682, -1.519, 1.682, -0.4325, 0.5, -0.4325, 3.867, -1.519, 2.819, -1.519, 2.819, -0.4325, 3.867, -0.4325, -1.819, -1.519, -2.867, -1.519, -2.867, -0.4325, -1.819, -0.4325, -0.6823, -1.519, 0.5, -1.519, 0.5, -0.4325, -0.6823, -0.4325, 4.785, -1.519, 3.867, -1.519, 3.867, -0.4325, 4.785, -0.4325, -0.6823, -1.519, -1.819, -1.519, -1.819, -0.4325, -0.6823, -0.4325, -1.819, -1.519, -0.6823, -1.519, -0.6823, -0.4325, -1.819, -0.4325, 3.867, -1.519, 4.785, -1.519, 4.785, -0.4325, 3.867, -0.4325, 0.5, -1.519, -0.6823, -1.519, -0.6823, -0.4325, 0.5, -0.4325, -2.867, -1.519, -1.819, -1.519, -1.819, -0.4325, -2.867, -0.4325, 2.819, -1.519, 3.867, -1.519, 3.867, -0.4325, 2.819, -0.4325, -3.785, -1.519, -2.867, -1.519, -2.867, -0.4325, -3.785, -0.4325, 1.682, -1.519, 2.819, -1.519, 2.819, -0.4325, 1.682, -0.4325, -2.867, -1.519, -3.785, -1.519, -3.785, -0.4325, -2.867, -0.4325, 0.5, -1.519, 1.682, -1.519, 1.682, -0.4325, 0.5, -0.4325, -1.819, -1.519, -2.867, -1.519, -2.867, -0.4325, -1.819, -0.4325, -0.6823, -1.519, 0.5, -1.519, 0.5, -0.4325, -0.6823, -0.4325, -0.6823, -1.519, -1.819, -1.519, -1.819, -0.4325, -0.6823, -0.4325, -1.819, -1.519, -0.6823, -1.519, -0.6823, -0.4325, -1.819, -0.4325, 0.5, -1.519, -0.6823, -1.519, -0.6823, -0.4325, 0.5, -0.4325, -2.867, -1.519, -1.819, -1.519, -1.819, -0.4325, -2.867, -0.4325, 1.682, -1.519, 0.5, -1.519, 0.5, -0.4325, 1.682, -0.4325, -3.785, -1.519, -2.867, -1.519, -2.867, -0.4325, -3.785, -0.4325, 2.819, -1.519, 1.682, -1.519, 1.682, -0.4325, 2.819, -0.4325, 3.867, -1.519, 4.785, -1.519, 4.785, -0.4325, 3.867, -0.4325, 3.867, -1.519, 2.819, -1.519, 2.819, -0.4325, 3.867, -0.4325, 2.819, -1.519, 3.867, -1.519, 3.867, -0.4325, 2.819, -0.4325, -0.1662, 0.776, -0.2073, 0.6407, -0.2211, 0.5, -0.2073, 0.3593, -0.1662, 0.224, -0.09961, 0.09935, -0.009925, -0.009925, 0.09935, -0.09961, 0.224, -0.1662, 0.3593, -0.2073, 0.5, -0.2211, 0.6407, -0.2073, 0.776, -0.1662, 0.9006, -0.09961, 1.01, -0.009925, 1.1, 0.09935, 1.166, 0.224, 1.207, 0.3593, 1.221, 0.5, 1.207, 0.6407, 1.166, 0.776, 1.1, 0.9006, 1.01, 1.01, 0.9006, 1.1, 0.776, 1.166, 0.6407, 1.207, 0.5, 1.221, 0.3593, 1.207, 0.224, 1.166, 0.09935, 1.1, -0.009925, 1.01, -0.09961, 0.9006, -0.6823, 6.444, -1.819, 6.099, 0.224, 1.166, 0.3593, 1.207, -1.819, -5.099, -0.6823, -5.444, 0.3593, -0.2073, 0.224, -0.1662, 5.539, 3.867, 4.785, 4.785, 1.01, 1.01, 1.1, 0.9006, 0.5, 6.56, -0.6823, 6.444, 0.3593, 1.207, 0.5, 1.221, -2.867, -4.539, -1.819, -5.099, 0.224, -0.1662, 0.09935, -0.09961, 6.099, 2.819, 5.539, 3.867, 1.1, 0.9006, 1.166, 0.776, -3.785, -3.785, -2.867, -4.539, 0.09935, -0.09961, -0.009925, -0.009925, 6.444, 1.682, 6.099, 2.819, 1.166, 0.776, 1.207, 0.6407, -4.539, -2.867, -3.785, -3.785, -0.009925, -0.009925, -0.09961, 0.09935, 6.56, 0.5, 6.444, 1.682, 1.207, 0.6407, 1.221, 0.5, -5.099, -1.819, -4.539, -2.867, -0.09961, 0.09935, -0.1662, 0.224, 6.444, -0.6823, 6.56, 0.5, 1.221, 0.5, 1.207, 0.3593, -5.444, -0.6823, -5.099, -1.819, -0.1662, 0.224, -0.2073, 0.3593, 6.099, -1.819, 6.444, -0.6823, 1.207, 0.3593, 1.166, 0.224, -5.56, 0.5, -5.444, -0.6823, -0.2073, 0.3593, -0.2211, 0.5, 5.539, -2.867, 6.099, -1.819, 1.166, 0.224, 1.1, 0.09935, -5.444, 1.682, -5.56, 0.5, -0.2211, 0.5, -0.2073, 0.6407, 4.785, -3.785, 5.539, -2.867, 1.1, 0.09935, 1.01, -0.009925, -5.099, 2.819, -5.444, 1.682, -0.2073, 0.6407, -0.1662, 0.776, 3.867, -4.539, 4.785, -3.785, 1.01, -0.009925, 0.9006, -0.09961, -4.539, 3.867, -5.099, 2.819, -0.1662, 0.776, -0.09961, 0.9006, 2.819, -5.099, 3.867, -4.539, 0.9006, -0.09961, 0.776, -0.1662, 1.682, 6.444, 0.5, 6.56, 0.5, 1.221, 0.6407, 1.207, -3.785, 4.785, -4.539, 3.867, -0.09961, 0.9006, -0.009925, 1.01, 1.682, -5.444, 2.819, -5.099, 0.776, -0.1662, 0.6407, -0.2073, 2.819, 6.099, 1.682, 6.444, 0.6407, 1.207, 0.776, 1.166, -2.867, 5.539, -3.785, 4.785, -0.009925, 1.01, 0.09935, 1.1, 0.5, -5.56, 1.682, -5.444, 0.6407, -0.2073, 0.5, -0.2211, 3.867, 5.539, 2.819, 6.099, 0.776, 1.166, 0.9006, 1.1, -1.819, 6.099, -2.867, 5.539, 0.09935, 1.1, 0.224, 1.166, -0.6823, -5.444, 0.5, -5.56, 0.5, -0.2211, 0.3593, -0.2073, 1.184, -0.3986, 1.493, -0.3986, 1.493, 1.411, 1.184, 1.411, 1.493, -0.3986, 1.184, -0.3986, 1.184, 1.411, 1.493, 1.411, 1.493, -0.3986, 1.764, -0.3986, 1.764, 1.411, 1.493, 1.411, 1.184, -0.3986, 0.8486, -0.3986, 0.8486, 1.411, 1.184, 1.411, -0.7635, -0.3986, -0.4927, -0.3986, -0.4927, 1.411, -0.7635, 1.411, 0.8486, -0.3986, 0.5, -0.3986, 0.5, 1.411, 0.8486, 1.411, -0.4927, -0.3986, -0.1838, -0.3986, -0.1838, 1.411, -0.4927, 1.411, 0.5, -0.3986, 0.1514, -0.3986, 0.1514, 1.411, 0.5, 1.411, -0.1838, -0.3986, 0.1514, -0.3986, 0.1514, 1.411, -0.1838, 1.411, 0.1514, -0.3986, -0.1838, -0.3986, -0.1838, 1.411, 0.1514, 1.411, 0.1514, -0.3986, 0.5, -0.3986, 0.5, 1.411, 0.1514, 1.411, -0.1838, -0.3986, -0.4927, -0.3986, -0.4927, 1.411, -0.1838, 1.411, 0.5, -0.3986, 0.8486, -0.3986, 0.8486, 1.411, 0.5, 1.411, -0.4927, -0.3986, -0.7635, -0.3986, -0.7635, 1.411, -0.4927, 1.411, 0.8486, -0.3986, 1.184, -0.3986, 1.184, 1.411, 0.8486, 1.411, -0.7635, -0.3986, -0.4927, -0.3986, -0.4927, 1.411, -0.7635, 1.411, 1.184, -0.3986, 1.493, -0.3986, 1.493, 1.411, 1.184, 1.411, -0.4927, -0.3986, -0.1838, -0.3986, -0.1838, 1.411, -0.4927, 1.411, 0.5, -0.3986, 0.1514, -0.3986, 0.1514, 1.411, 0.5, 1.411, 1.493, -0.3986, 1.764, -0.3986, 1.764, 1.411, 1.493, 1.411, -0.1838, -0.3986, 0.1514, -0.3986, 0.1514, 1.411, -0.1838, 1.411, 0.1514, -0.3986, -0.1838, -0.3986, -0.1838, 1.411, 0.1514, 1.411, 1.764, -0.3986, 1.493, -0.3986, 1.493, 1.411, 1.764, 1.411, 0.1514, -0.3986, 0.5, -0.3986, 0.5, 1.411, 0.1514, 1.411, -0.1838, -0.3986, -0.4927, -0.3986, -0.4927, 1.411, -0.1838, 1.411, 1.493, -0.3986, 1.184, -0.3986, 1.184, 1.411, 1.493, 1.411, 0.5, -0.3986, 0.8486, -0.3986, 0.8486, 1.411, 0.5, 1.411, -0.4927, -0.3986, -0.7635, -0.3986, -0.7635, 1.411, -0.4927, 1.411, 1.184, -0.3986, 0.8486, -0.3986, 0.8486, 1.411, 1.184, 1.411, 0.8486, -0.3986, 1.184, -0.3986, 1.184, 1.411, 0.8486, 1.411, 1.764, -0.3986, 1.493, -0.3986, 1.493, 1.411, 1.764, 1.411, 0.8486, -0.3986, 0.5, -0.3986, 0.5, 1.411, 0.8486, 1.411, 0.7693, 3.951, 0.5, 3.951, 0.5, 4.186, 0.7693, 4.186, 1.476, 3.951, 1.267, 3.951, 1.267, 4.186, 1.476, 4.186, 0.7693, 3.951, 1.028, 3.951, 1.028, 4.186, 0.7693, 4.186, 1.028, 3.951, 0.7693, 3.951, 0.7693, 4.186, 1.028, 4.186, -0.2668, 3.951, -0.4759, 3.951, -0.4759, 4.186, -0.2668, 4.186, 0.5, 3.951, 0.7693, 3.951, 0.7693, 4.186, 0.5, 4.186, 1.267, 3.951, 1.028, 3.951, 1.028, 4.186, 1.267, 4.186, -0.02816, 3.951, -0.2668, 3.951, -0.2668, 4.186, -0.02816, 4.186, 0.2307, 3.951, 0.5, 3.951, 0.5, 4.186, 0.2307, 4.186, 1.476, 3.951, 1.267, 3.951, 1.267, 4.186, 1.476, 4.186, 0.2307, 3.951, -0.02816, 3.951, -0.02816, 4.186, 0.2307, 4.186, -0.02816, 3.951, 0.2307, 3.951, 0.2307, 4.186, -0.02816, 4.186, 1.267, 3.951, 1.476, 3.951, 1.476, 4.186, 1.267, 4.186, 0.5, 3.951, 0.2307, 3.951, 0.2307, 4.186, 0.5, 4.186, -0.2668, 3.951, -0.02816, 3.951, -0.02816, 4.186, -0.2668, 4.186, 1.028, 3.951, 1.267, 3.951, 1.267, 4.186, 1.028, 4.186, -0.4759, 3.951, -0.2668, 3.951, -0.2668, 4.186, -0.4759, 4.186, 0.7693, 3.951, 1.028, 3.951, 1.028, 4.186, 0.7693, 4.186, -0.2668, 3.951, -0.4759, 3.951, -0.4759, 4.186, -0.2668, 4.186, 0.5, 3.951, 0.7693, 3.951, 0.7693, 4.186, 0.5, 4.186, -0.02816, 3.951, -0.2668, 3.951, -0.2668, 4.186, -0.02816, 4.186, 0.2307, 3.951, 0.5, 3.951, 0.5, 4.186, 0.2307, 4.186, 0.2307, 3.951, -0.02816, 3.951, -0.02816, 4.186, 0.2307, 4.186, -0.02816, 3.951, 0.2307, 3.951, 0.2307, 4.186, -0.02816, 4.186, 0.5, 3.951, 0.2307, 3.951, 0.2307, 4.186, 0.5, 4.186, -0.2668, 3.951, -0.02816, 3.951, -0.02816, 4.186, -0.2668, 4.186, 0.7693, 3.951, 0.5, 3.951, 0.5, 4.186, 0.7693, 4.186, -0.4759, 3.951, -0.2668, 3.951, -0.2668, 4.186, -0.4759, 4.186, 1.028, 3.951, 0.7693, 3.951, 0.7693, 4.186, 1.028, 4.186, 1.267, 3.951, 1.476, 3.951, 1.476, 4.186, 1.267, 4.186, 1.267, 3.951, 1.028, 3.951, 1.028, 4.186, 1.267, 4.186, 1.028, 3.951, 1.267, 3.951, 1.267, 4.186, 1.028, 4.186, 0.5, -0.6231, 0.8192, -0.6231, 0.8192, 1.611, 0.5, 1.611, 0.8192, -0.6231, 1.126, -0.6231, 1.126, 1.611, 0.8192, 1.611, 1.126, 1.611, 1.126, -0.6231, 1.409, -0.6231, 1.409, 1.611, 1.409, 1.611, 1.409, -0.6231, 1.657, -0.6231, 1.657, 1.611, 1.409, 1.611, 1.657, 1.611, 1.657, -0.6231, 1.409, -0.6231, 1.126, 1.611, 1.409, 1.611, 1.409, -0.6231, 1.126, -0.6231, 1.126, -0.6231, 0.8192, -0.6231, 0.8192, 1.611, 1.126, 1.611, 0.8192, -0.6231, 0.5, -0.6231, 0.5, 1.611, 0.8192, 1.611, 0.5, -0.6231, 0.1808, -0.6231, 0.1808, 1.611, 0.5, 1.611, 0.1808, -0.6231, -0.126, -0.6231, -0.126, 1.611, 0.1808, 1.611, -0.4089, 1.611, -0.126, 1.611, -0.126, -0.6231, -0.4089, -0.6231, -0.6568, 1.611, -0.4089, 1.611, -0.4089, -0.6231, -0.6568, -0.6231, 1.409, 1.611, 1.657, 1.611, 1.657, -0.6231, 1.409, -0.6231, 1.126, 1.611, 1.409, 1.611, 1.409, -0.6231, 1.126, -0.6231, 1.126, -0.6231, 0.8192, -0.6231, 0.8192, 1.611, 1.126, 1.611, 0.8192, -0.6231, 0.5, -0.6231, 0.5, 1.611, 0.8192, 1.611, 0.5, -0.6231, 0.1808, -0.6231, 0.1808, 1.611, 0.5, 1.611, 0.1808, -0.6231, -0.126, -0.6231, -0.126, 1.611, 0.1808, 1.611, -0.4089, 1.611, -0.126, 1.611, -0.126, -0.6231, -0.4089, -0.6231, -0.6568, 1.611, -0.4089, 1.611, -0.4089, -0.6231, -0.6568, -0.6231, -0.6568, 1.611, -0.6568, -0.6231, -0.4089, -0.6231, -0.4089, 1.611, -0.4089, 1.611, -0.4089, -0.6231, -0.126, -0.6231, -0.126, 1.611, -0.126, -0.6231, 0.1808, -0.6231, 0.1808, 1.611, -0.126, 1.611, 0.1808, -0.6231, 0.5, -0.6231, 0.5, 1.611, 0.1808, 1.611, 0.5, -0.6231, 0.8192, -0.6231, 0.8192, 1.611, 0.5, 1.611, 0.8192, -0.6231, 1.126, -0.6231, 1.126, 1.611, 0.8192, 1.611, 1.126, 1.611, 1.126, -0.6231, 1.409, -0.6231, 1.409, 1.611, 1.409, 1.611, 1.409, -0.6231, 1.657, -0.6231, 1.657, 1.611, -0.6568, 1.611, -0.6568, -0.6231, -0.4089, -0.6231, -0.4089, 1.611, -0.4089, 1.611, -0.4089, -0.6231, -0.126, -0.6231, -0.126, 1.611, 0.04215, 2.1, 0.2635, 2.167, 0.4937, 2.19, 0.7239, 2.167, 0.9453, 2.1, 1.149, 1.991, 1.328, 1.844, 1.475, 1.665, 1.584, 1.461, 1.651, 1.24, 1.674, 1.01, 1.651, 0.7795, 1.584, 0.5582, 1.475, 0.3542, 1.328, 0.1754, 1.149, 0.02861, 0.9453, -0.08044, 0.7239, -0.1476, 0.4937, -0.1703, 0.2635, -0.1476, 0.04215, -0.08044, -0.1619, 0.02861, -0.3407, 0.1754, -0.4874, 0.3542, -0.5965, 0.5582, -0.6636, 0.7795, -0.6863, 1.01, -0.6636, 1.24, -0.5965, 1.461, -0.4874, 1.665, -0.3407, 1.844, -0.1619, 1.991, -0.126, -0.6231, 0.1808, -0.6231, 0.1808, 1.611, -0.126, 1.611, 0.1808, -0.6231, 0.5, -0.6231, 0.5, 1.611, 0.1808, 1.611, 0.9273, -0.2817, 0.9025, -0.3635, 1.202, -0.5506, 1.393, -0.3935, 1.551, -0.202, 1.667, 0.01646, 1.739, 0.2535, 1.764, 0.5, 1.739, 0.7465, 1.667, 0.9835, 1.551, 1.202, 1.393, 1.393, 1.202, 1.551, 0.9835, 1.667, 0.7465, 1.739, 0.5, 1.764, 0.2535, 1.739, 0.01646, 1.667, -0.202, 1.551, -0.3935, 1.393, -0.5506, 1.202, -0.6674, 0.9835, -0.7393, 0.7465, -0.7636, 0.5, -0.7393, 0.2535, -0.6674, 0.01646, -0.5506, -0.202, -0.3935, -0.3935, -0.202, -0.5506, 0.01646, -0.6674, 0.2535, -0.7393, 0.3333, -0.5993, 0.2579, -0.559, 0.1919, -0.5048, 0.1377, -0.4388, 0.09746, -0.3635, 0.07266, -0.2817, 0.06429, -0.1967, 0.07266, -0.1117, 0.09746, -0.02999, 0.1377, 0.04534, 0.1919, 0.1114, 0.2579, 0.1656, 0.3333, 0.2058, 0.415, 0.2306, 0.5, 0.239, 0.585, 0.2306, 0.6667, 0.2058, 0.7421, 0.1656, 0.8081, 0.1114, 0.8623, 0.04534, 0.9025, -0.02999, 0.9273, -0.1117, 0.9357, -0.1967, 0.415, -0.6241, 0.3333, -0.5993, 0.2535, -0.7393, 0.5, -0.7636, 0.7465, -0.7393, 0.9835, -0.6674, 1.202, -0.5506, 0.9025, -0.3635, 0.8623, -0.4388, 0.8081, -0.5048, 0.7421, -0.559, 0.6667, -0.5993, 0.585, -0.6241, 0.5, -0.6324, -0.01559, 3.57, 0.4937, 3.62, 1.003, 3.57, 1.493, 3.422, 1.944, 3.18, 2.34, 2.856, 2.664, 2.46, 2.906, 2.009, 3.054, 1.519, 3.104, 1.01, 3.054, 0.5004, 2.906, 0.0107, 2.664, -0.4406, 2.34, -0.8362, 1.944, -1.161, 1.493, -1.402, 1.003, -1.551, 0.4937, -1.601, -0.01559, -1.551, -0.5053, -1.402, -0.9567, -1.161, -1.352, -0.8362, -1.677, -0.4406, -1.918, 0.0107, -2.067, 0.5004, -2.117, 1.01, -2.067, 1.519, -1.918, 2.009, -1.677, 2.46, -1.352, 2.856, -0.9567, 3.18, -0.5053, 3.422, -0.4406, -0.6608, -0.8362, -0.6608, -0.8362, -3.848, -0.4406, -3.848, -0.8362, -0.6608, -0.4406, -0.6608, -0.4406, -3.848, -0.8362, -3.848, -0.9567, -0.6608, -0.5053, -0.6608, -0.5053, -3.848, -0.9567, -3.848, 1.519, -0.6608, 1.01, -0.6608, 1.01, -3.848, 1.519, -3.848, 0.4937, -0.6608, -0.01559, -0.6608, -0.01559, -3.848, 0.4937, -3.848, 1.519, -0.6608, 2.009, -0.6608, 2.009, -3.848, 1.519, -3.848, 1.944, -0.6608, 2.34, -0.6608, 2.34, -3.848, 1.944, -3.848, 2.34, -0.6608, 1.944, -0.6608, 1.944, -3.848, 2.34, -3.848, -0.4406, -0.6608, 0.0107, -0.6608, 0.0107, -3.848, -0.4406, -3.848, 1.01, -0.6608, 0.5004, -0.6608, 0.5004, -3.848, 1.01, -3.848, -0.01559, -0.6608, -0.5053, -0.6608, -0.5053, -3.848, -0.01559, -3.848, 2.009, -0.6608, 2.46, -0.6608, 2.46, -3.848, 2.009, -3.848, 2.856, -0.6608, 2.46, -0.6608, 2.46, -3.848, 2.856, -3.848, 1.944, -0.6608, 1.493, -0.6608, 1.493, -3.848, 1.944, -3.848, 0.0107, -0.6608, 0.5004, -0.6608, 0.5004, -3.848, 0.0107, -3.848, 0.4937, -0.6608, 1.003, -0.6608, 1.003, -3.848, 0.4937, -3.848, -0.5053, -0.6608, -0.01559, -0.6608, -0.01559, -3.848, -0.5053, -3.848, 0.5004, -0.6608, 0.0107, -0.6608, 0.0107, -3.848, 0.5004, -3.848, -0.5053, -0.6608, -0.9567, -0.6608, -0.9567, -3.848, -0.5053, -3.848, 2.46, -0.6608, 2.856, -0.6608, 2.856, -3.848, 2.46, -3.848, 2.46, -0.6608, 2.009, -0.6608, 2.009, -3.848, 2.46, -3.848, 1.493, -0.6608, 1.003, -0.6608, 1.003, -3.848, 1.493, -3.848, 0.5004, -0.6608, 1.01, -0.6608, 1.01, -3.848, 0.5004, -3.848, -0.01559, -0.6608, 0.4937, -0.6608, 0.4937, -3.848, -0.01559, -3.848, 1.003, -0.6608, 1.493, -0.6608, 1.493, -3.848, 1.003, -3.848, 0.0107, -0.6608, -0.4406, -0.6608, -0.4406, -3.848, 0.0107, -3.848, -0.9567, -0.6608, -1.352, -0.6608, -1.352, -3.848, -0.9567, -3.848, -1.352, -0.6608, -0.9567, -0.6608, -0.9567, -3.848, -1.352, -3.848, 2.009, -0.6608, 1.519, -0.6608, 1.519, -3.848, 2.009, -3.848, 1.003, -0.6608, 0.4937, -0.6608, 0.4937, -3.848, 1.003, -3.848, 1.01, -0.6608, 1.519, -0.6608, 1.519, -3.848, 1.01, -3.848, -0.01559, -0.6608, 0.01585, 0.9551, 0.4937, 0.9551, 0.4937, -0.6608, -0.5053, -0.6608, -0.4437, 0.9551, 0.01585, 0.9551, -0.01559, -0.6608, -0.9567, -0.6608, -0.8672, 0.9551, -0.4437, 0.9551, -0.5053, -0.6608, -1.352, -0.6608, -1.238, 0.9551, -0.8672, 0.9551, -0.9567, -0.6608, 2.46, -0.6608, 2.371, 0.9551, 2.742, 0.9551, 2.856, -0.6608, 2.009, -0.6608, 1.947, 0.9551, 2.371, 0.9551, 2.46, -0.6608, 1.519, -0.6608, 1.488, 0.9551, 1.947, 0.9551, 2.009, -0.6608, 1.01, -0.6608, 1.01, 0.9551, 1.488, 0.9551, 1.519, -0.6608, 0.5004, -0.6608, 0.5319, 0.9551, 1.01, 0.9551, 1.01, -0.6608, 0.0107, -0.6608, 0.07236, 0.9551, 0.5319, 0.9551, 0.5004, -0.6608, -0.4406, -0.6608, -0.3511, 0.9551, 0.07236, 0.9551, 0.0107, -0.6608, -0.8362, -0.6608, -0.7223, 0.9551, -0.3511, 0.9551, -0.4406, -0.6608, -0.9567, -0.6608, -0.8672, 0.9551, -1.238, 0.9551, -1.352, -0.6608, -0.5053, -0.6608, -0.4437, 0.9551, -0.8672, 0.9551, -0.9567, -0.6608, -0.01559, -0.6608, 0.01585, 0.9551, -0.4437, 0.9551, -0.5053, -0.6608, 0.2379, 0.6441, 0.4937, 0.6441, 0.4937, 0.9551, 0.01585, 0.9551, -0.01559, -0.6608, 0.4937, -0.6608, 0.4937, -0.6416, 0.1332, -0.6416, 0.1332, 0.5308, 0.8543, -0.6416, 0.4937, -0.6416, 0.4937, -0.6608, 1.003, -0.6608, 0.9716, 0.9551, 0.4937, 0.9551, 0.4937, 0.6441, 0.7495, 0.6441, 0.8543, 0.5308, 1.493, -0.6608, 1.431, 0.9551, 0.9716, 0.9551, 1.003, -0.6608, 1.944, -0.6608, 1.855, 0.9551, 1.431, 0.9551, 1.493, -0.6608, 2.34, -0.6608, 2.226, 0.9551, 1.855, 0.9551, 1.944, -0.6608, -0.4406, -0.6608, -0.3511, 0.9551, -0.7223, 0.9551, -0.8362, -0.6608, 0.0107, -0.6608, 0.07236, 0.9551, -0.3511, 0.9551, -0.4406, -0.6608, 0.5004, -0.6608, 0.5319, 0.9551, 0.07236, 0.9551, 0.0107, -0.6608, 1.01, -0.6608, 1.01, 0.9551, 0.5319, 0.9551, 0.5004, -0.6608, 1.519, -0.6608, 1.488, 0.9551, 1.01, 0.9551, 1.01, -0.6608, 2.009, -0.6608, 1.947, 0.9551, 1.488, 0.9551, 1.519, -0.6608, 2.46, -0.6608, 2.371, 0.9551, 1.947, 0.9551, 2.009, -0.6608, 2.856, -0.6608, 2.742, 0.9551, 2.371, 0.9551, 2.46, -0.6608, 1.944, -0.6608, 1.855, 0.9551, 2.226, 0.9551, 2.34, -0.6608, 1.493, -0.6608, 1.431, 0.9551, 1.855, 0.9551, 1.944, -0.6608, 1.003, -0.6608, 0.9716, 0.9551, 1.431, 0.9551, 1.493, -0.6608, 0.4937, -0.6608, 0.4937, 0.9551, 0.9716, 0.9551, 1.003, -0.6608, 2.253, -0.0007557, 1.859, -0.0007557, 1.859, 0.6606, 2.253, 0.6606, -0.5799, -0.0007557, -1.029, -0.0007557, -1.029, 0.6606, -0.5799, 0.6606, 0.415, -0.0007557, 0.9221, -0.0007557, 0.9221, 0.6606, 0.415, 0.6606, 1.859, -0.0007557, 1.41, -0.0007557, 1.41, 0.6606, 1.859, 0.6606, 0.9221, -0.0007557, 1.41, -0.0007557, 1.41, 0.6606, 0.9221, 0.6606, -0.09224, -0.0007557, -0.5799, -0.0007557, -0.5799, 0.6606, -0.09224, 0.6606, 0.9221, -0.0007557, 1.41, -0.0007557, 1.41, 0.6606, 0.9221, 0.6606, 1.41, -0.0007557, 1.859, -0.0007557, 1.859, 0.6606, 1.41, 0.6606, 0.415, -0.0007557, 0.9221, -0.0007557, 0.9221, 0.6606, 0.415, 0.6606, 1.859, -0.0007557, 2.253, -0.0007557, 2.253, 0.6606, 1.859, 0.6606, 1.859, -0.0007557, 2.253, -0.0007557, 2.253, 0.6606, 1.859, 0.6606, -0.5799, -0.0007557, -0.09224, -0.0007557, -0.09224, 0.6606, -0.5799, 0.6606, -0.5799, -0.0007557, -1.029, -0.0007557, -1.029, 0.6606, -0.5799, 0.6606, -1.029, -0.0007557, -1.423, -0.0007557, -1.423, 0.6606, -1.029, 0.6606, -0.09224, -0.0007557, 0.415, -0.0007557, 0.415, 0.6606, -0.09224, 0.6606, 2.253, -0.0007557, 1.859, -0.0007557, 1.859, 0.6606, 2.253, 0.6606, -1.029, -0.0007557, -1.423, -0.0007557, -1.423, 0.6606, -1.029, 0.6606, 1.859, -0.0007557, 1.41, -0.0007557, 1.41, 0.6606, 1.859, 0.6606, -1.423, -0.0007557, -1.029, -0.0007557, -1.029, 0.6606, -1.423, 0.6606, -1.029, -0.0007557, -0.5799, -0.0007557, -0.5799, 0.6606, -1.029, 0.6606, -1.423, -0.0007557, -1.029, -0.0007557, -1.029, 0.6606, -1.423, 0.6606, -1.029, -0.0007557, -0.5799, -0.0007557, -0.5799, 0.6606, -1.029, 0.6606, -0.5799, -0.0007557, -0.09224, -0.0007557, -0.09224, 0.6606, -0.5799, 0.6606, 1.41, -0.0007557, 0.9221, -0.0007557, 0.9221, 0.6606, 1.41, 0.6606, 1.41, -0.0007557, 0.9221, -0.0007557, 0.9221, 0.6606, 1.41, 0.6606, 0.415, -0.0007557, -0.09224, -0.0007557, -0.09224, 0.6606, 0.415, 0.6606, 0.9221, -0.0007557, 0.415, -0.0007557, 0.415, 0.6606, 0.9221, 0.6606, -0.09224, -0.0007557, -0.5799, -0.0007557, -0.5799, 0.6606, -0.09224, 0.6606, 0.9221, -0.0007557, 0.415, -0.0007557, 0.415, 0.6606, 0.9221, 0.6606, 1.41, -0.0007557, 1.859, -0.0007557, 1.859, 0.6606, 1.41, 0.6606, -0.09224, -0.0007557, 0.415, -0.0007557, 0.415, 0.6606, -0.09224, 0.6606, 0.415, -0.0007557, -0.09224, -0.0007557, -0.09224, 0.6606, 0.415, 0.6606, 0.4937, -1.471, 0.2379, -1.446, 0.2379, -0.7744, 0.7495, -0.7744, 0.7495, -1.446, -0.7744, 0.5308, -0.7744, -0.6416, -1.563, -0.6416, -1.447, 0.5308, -0.7744, -0.6416, -0.7744, 0.5308, -1.447, 0.5308, -1.563, -0.6416, 0.4937, -1.599, 0.8543, -1.563, 0.8543, -0.7744, 0.1332, -0.7744, 0.1332, -1.563, 0.7495, 0.6441, 0.2379, 0.6441, 0.1332, 0.5308, 0.1332, -0.6416, 0.8543, -0.6416, 0.8543, 0.5308, 0.797, 0.5928, 0.797, -0.637, 0.193, -0.637, 0.193, 0.5952, 0.7948, 0.5952, -0.7744, 0.5308, -0.7744, 0.6441, -1.446, 0.6441, -1.447, 0.5308, -0.7744, 0.5308, -1.447, 0.5308, -1.446, 0.6441, -0.7744, 0.6441, -0.7744, 0.5952, -0.8305, 0.5952, -0.8305, 0.5928, -0.7744, 0.5928, 0.7495, 0.04519, 0.7495, -0.7284, 0.2379, -0.7284, 0.2379, 0.04519, 0.2677, 0.02077, 0.338, -0.01684, 0.4143, -0.03999, 0.4937, -0.04781, 0.5731, -0.03999, 0.6494, -0.01684, 0.7198, 0.02077, 0.1746, -0.6416, -0.7284, -0.6416, -0.7284, 0.5308, 0.1746, 0.5308, 0.1746, 0.5308, -0.7284, 0.5308, -0.7284, -0.6416, 0.1746, -0.6416, 0.1554, 0.133, 0.1332, 0.1746, 0.1332, -0.7284, 0.8543, -0.7284, 0.8543, 0.1746, 0.832, 0.133, 0.7814, 0.07137, 0.7198, 0.02077, 0.6494, -0.01684, 0.5731, -0.03999, 0.4937, -0.04781, 0.4143, -0.03999, 0.338, -0.01684, 0.2677, 0.02077, 0.206, 0.07137, 0.07137, 0.6096, 0.04519, 0.6441, -0.7284, 0.6441, -0.7284, 0.5308, 0.1746, 0.5308, 0.133, 0.5549, -0.7284, 0.6441, 0.04519, 0.6441, 0.07137, 0.6096, 0.133, 0.5549, 0.1746, 0.5308, -0.7284, 0.5308, -0.7284, 0.5928, -0.6904, 0.5928, -0.6904, 0.5952, -0.7284, 0.5952, 0.8543, 0.5308, 0.8543, -0.6416, 0.1332, -0.6416, 0.1332, 0.5308, 0.2379, 0.6441, 0.7495, 0.6441, 0.7948, 0.5952, 0.193, 0.5952, 0.193, -0.637, 0.797, -0.637, 0.797, 0.5928, 0.4937, 8.648, 0.4937, -0.6429, 0.5731, -0.6429, 0.5731, 8.648, 0.5731, 8.648, 0.5731, -0.6429, 0.6494, -0.6429, 0.6494, 8.648, 0.6494, 8.648, 0.6494, -0.6429, 0.7198, -0.6429, 0.7198, 8.648, 0.7198, 8.648, 0.7198, -0.6429, 0.7814, -0.6429, 0.7814, 8.648, 0.6468, -0.6429, 0.5852, -0.6429, 0.5852, 8.648, 0.6468, 8.648, 0.5852, -0.6429, 0.5148, -0.6429, 0.5148, 8.648, 0.5852, 8.648, 0.5148, -0.6429, 0.4385, -0.6429, 0.4385, 8.648, 0.5148, 8.648, 0.4385, -0.6429, 0.3591, -0.6429, 0.3591, 8.648, 0.4385, 8.648, 0.3591, -0.6429, 0.2797, -0.6429, 0.2797, 8.648, 0.3591, 8.648, 0.2797, -0.6429, 0.2034, -0.6429, 0.2034, 8.648, 0.2797, 8.648, 0.133, 0.5549, 0.133, 8.648, 0.2034, 8.648, 0.2034, -0.6429, 0.133, -0.6429, 0.133, -0.6416, 0.1746, -0.6416, 0.1746, 0.5308, 0.07137, 8.648, 0.133, 8.648, 0.133, 0.5549, 0.07137, 0.6096, 0.133, -0.6429, 0.07137, -0.6429, 0.07137, -0.6416, 0.133, -0.6416, 0.7198, 0.6441, 0.7198, 8.648, 0.7814, 8.648, 0.7814, 0.6096, 0.7495, 0.6441, 0.7814, -0.6429, 0.7198, -0.6429, 0.7198, -0.6416, 0.7814, -0.6416, 0.6494, 8.648, 0.7198, 8.648, 0.7198, 0.6441, 0.6494, 0.6441, 0.7198, -0.6429, 0.6494, -0.6429, 0.6494, -0.6416, 0.7198, -0.6416, 0.5731, 8.648, 0.6494, 8.648, 0.6494, 0.6441, 0.5731, 0.6441, 0.6494, -0.6429, 0.5731, -0.6429, 0.5731, -0.6416, 0.6494, -0.6416, 0.4937, 8.648, 0.5731, 8.648, 0.5731, 0.6441, 0.4937, 0.6441, 0.5731, -0.6429, 0.4937, -0.6429, 0.4937, -0.6416, 0.5731, -0.6416, 0.4143, 8.648, 0.4937, 8.648, 0.4937, 0.6441, 0.4143, 0.6441, 0.4937, -0.6429, 0.4143, -0.6429, 0.4143, -0.6416, 0.4937, -0.6416, 0.338, 8.648, 0.4143, 8.648, 0.4143, 0.6441, 0.338, 0.6441, 0.4143, -0.6429, 0.338, -0.6429, 0.338, -0.6416, 0.4143, -0.6416, 0.2677, 8.648, 0.338, 8.648, 0.338, 0.6441, 0.2677, 0.6441, 0.338, -0.6429, 0.2677, -0.6429, 0.2677, -0.6416, 0.338, -0.6416, 0.206, 0.6096, 0.206, 8.648, 0.2677, 8.648, 0.2677, 0.6441, 0.2379, 0.6441, 0.2677, -0.6429, 0.206, -0.6429, 0.206, -0.6416, 0.2677, -0.6416, 0.133, 0.5549, 0.133, 8.648, 0.07137, 8.648, 0.07137, 0.6096, 0.07137, -0.6416, 0.07137, -0.6429, 0.133, -0.6429, 0.133, -0.6416, 0.1746, -0.6416, 0.133, -0.6416, 0.133, -0.6429, 0.2034, -0.6429, 0.2034, 8.648, 0.133, 8.648, 0.133, 0.5549, 0.1746, 0.5308, 0.2034, 8.648, 0.2034, -0.6429, 0.2797, -0.6429, 0.2797, 8.648, 0.2797, 8.648, 0.2797, -0.6429, 0.3591, -0.6429, 0.3591, 8.648, 0.3591, 8.648, 0.3591, -0.6429, 0.4385, -0.6429, 0.4385, 8.648, 0.4385, 8.648, 0.4385, -0.6429, 0.5148, -0.6429, 0.5148, 8.648, 0.5148, 8.648, 0.5148, -0.6429, 0.5852, -0.6429, 0.5852, 8.648, 0.5852, 8.648, 0.5852, -0.6429, 0.6468, -0.6429, 0.6468, 8.648, 0.206, 8.648, 0.206, -0.6429, 0.2677, -0.6429, 0.2677, 8.648, 0.2677, 8.648, 0.2677, -0.6429, 0.338, -0.6429, 0.338, 8.648, 0.338, 8.648, 0.338, -0.6429, 0.4143, -0.6429, 0.4143, 8.648, 0.4143, 8.648, 0.4143, -0.6429, 0.4937, -0.6429, 0.4937, 8.648, 0.7814, 0.07137, 0.832, 0.133, 0.8696, 0.2034, 0.8928, 0.2797, 0.9006, 0.3591, 0.8928, 0.4385, 0.8696, 0.5148, 0.832, 0.5852, 0.7814, 0.6468, 0.7198, 0.6974, 0.6494, 0.735, 0.5731, 0.7582, 0.4937, 0.766, 0.4143, 0.7582, 0.338, 0.735, 0.2677, 0.6974, 0.206, 0.6468, 0.1554, 0.5852, 0.1178, 0.5148, 0.09464, 0.4385, 0.08682, 0.3591, 0.09464, 0.2797, 0.1178, 0.2034, 0.1554, 0.133, 0.206, 0.07137, 0.2677, 0.02077, 0.338, -0.01684, 0.4143, -0.03999, 0.4937, -0.04781, 0.5731, -0.03999, 0.6494, -0.01684, 0.7198, 0.02077, -0.7744, 0.5952, -0.7744, -0.637, -0.7284, -0.637, -0.7284, 0.5952, 0.797, 0.5928, 0.797, 0.5952, 0.7948, 0.5952, -0.8305, 0.5928, -0.8305, 0.5952, -0.6904, 0.5952, -0.6904, 0.5928, -0.7284, 0.5928, -0.7284, -0.637, -0.7744, -0.637, -0.7744, 0.5928, 0.797, 0.5928, 0.7948, 0.5952, 0.797, 0.5952, 0.193, -0.7284, 0.193, -0.7744, 0.797, -0.7744, 0.797, -0.7284, 0.7948, -0.6904, 0.797, -0.6904, 0.797, -0.8305, 0.7948, -0.8305, 0.7948, -0.7744, 0.193, -0.7744, 0.193, -0.7284, 0.7948, -0.7284])
me_cylinder.materials.append(mat_bricks)
me_cylinder.materials.append(mat_windows)
me_cylinder.materials.append(mat_lighthouse_roof)
me_cylinder.materials.append(mat_concrete)
me_cylinder.materials.append(mat_railing)
me_cylinder.update()
me_cube_001 = bpy.data.meshes.new('Cube.001')
me_cube_001.from_pydata([(-0.7089, -1.0, -1.0), (-0.7089, 1.0, -1.0), (0.7089, -1.0, -1.0), (0.7089, 1.0, -1.0), (-0.503, -1.0, 1.528), (-0.7089, -1.0, 1.305), (-0.7089, 1.0, 1.305), (-0.503, 1.0, 1.528), (0.7089, -1.0, 1.305), (0.503, -1.0, 1.528), (0.503, 1.0, 1.528), (0.7089, 1.0, 1.305)], [], [(10, 7, 4, 9), (3, 11, 8, 2), (0, 5, 6, 1), (1, 3, 2, 0), (1, 6, 7, 10, 11, 3), (4, 7, 6, 5), (10, 9, 8, 11), (2, 8, 9, 4, 5, 0)])
_uv = me_cube_001.uv_layers.new(name='UVMap')
_uv.uv.foreach_set('vector', [0.6613, 0.5, 0.8387, 0.5, 0.8387, 0.75, 0.6613, 0.75, 0.375, 0.5, 0.5993, 0.5, 0.5993, 0.75, 0.375, 0.75, 0.375, 0.0, 0.5993, 0.0, 0.5993, 0.25, 0.375, 0.25, 0.125, 0.5, 0.375, 0.5, 0.375, 0.75, 0.125, 0.75, 0.375, 0.25, 0.5993, 0.25, 0.625, 0.2863, 0.625, 0.4637, 0.5993, 0.5, 0.375, 0.5, 0.625, 0.0, 0.625, 0.25, 0.5993, 0.25, 0.5993, 0.0, 0.6613, 0.5, 0.6613, 0.75, 0.5993, 0.75, 0.5993, 0.5, 0.375, 0.75, 0.5993, 0.75, 0.625, 0.7863, 0.625, 0.9637, 0.5993, 1.0, 0.375, 1.0])
me_cube_001.update()
me_cube_003 = bpy.data.meshes.new('Cube.003')
me_cube_003.from_pydata([(-0.7089, -1.0, -1.0), (-0.7089, 1.223, -1.0), (0.7089, -1.0, -1.0), (0.7089, 1.223, -1.0), (-0.503, -1.0, 1.528), (-0.7089, -1.0, 1.305), (-0.7089, 1.223, 1.305), (-0.503, 1.223, 1.528), (0.7089, -1.0, 1.305), (0.503, -1.0, 1.528), (0.503, 1.223, 1.528), (0.7089, 1.223, 1.305)], [], [(10, 7, 4, 9), (3, 11, 8, 2), (0, 5, 6, 1), (1, 3, 2, 0), (1, 6, 7, 10, 11, 3), (4, 7, 6, 5), (10, 9, 8, 11), (2, 8, 9, 4, 5, 0)])
_uv = me_cube_003.uv_layers.new(name='UVMap')
_uv.uv.foreach_set('vector', [0.6613, 0.5, 0.8387, 0.5, 0.8387, 0.75, 0.6613, 0.75, 0.375, 0.5, 0.5993, 0.5, 0.5993, 0.75, 0.375, 0.75, 0.375, 0.0, 0.5993, 0.0, 0.5993, 0.25, 0.375, 0.25, 0.125, 0.5, 0.375, 0.5, 0.375, 0.75, 0.125, 0.75, 0.375, 0.25, 0.5993, 0.25, 0.625, 0.2863, 0.625, 0.4637, 0.5993, 0.5, 0.375, 0.5, 0.625, 0.0, 0.625, 0.25, 0.5993, 0.25, 0.5993, 0.0, 0.6613, 0.5, 0.6613, 0.75, 0.5993, 0.75, 0.5993, 0.5, 0.375, 0.75, 0.5993, 0.75, 0.625, 0.7863, 0.625, 0.9637, 0.5993, 1.0, 0.375, 1.0])
me_cube_003.update()
me_cylinder_002 = bpy.data.meshes.new('Cylinder.002')
me_cylinder_002.from_pydata([(0.0, 2.32, -1.16), (0.0, 2.32, 2.008), (0.4526, 2.275, -1.16), (0.4526, 2.275, 2.008), (0.8878, 2.143, -1.16), (0.8878, 2.143, 2.008), (1.289, 1.929, -1.16), (1.289, 1.929, 2.008), (1.64, 1.64, -1.16), (1.64, 1.64, 2.008), (1.929, 1.289, -1.16), (1.929, 1.289, 2.008), (2.143, 0.8878, -1.16), (2.143, 0.8878, 2.008), (2.275, 0.4526, -1.16), (2.275, 0.4526, 2.008), (2.32, 0.0, -1.16), (2.32, 0.0, 2.008), (2.275, -0.4526, -1.16), (2.275, -0.4526, 2.008), (2.143, -0.8878, -1.16), (2.143, -0.8878, 2.008), (1.929, -1.289, -1.16), (1.929, -1.289, 2.008), (1.64, -1.64, -1.16), (1.64, -1.64, 2.008), (1.289, -1.929, -1.16), (1.289, -1.929, 2.008), (0.8878, -2.143, -1.16), (0.8878, -2.143, 2.008), (0.4526, -2.275, -1.16), (0.4526, -2.275, 2.008), (0.0, -2.32, -1.16), (0.0, -2.32, 2.008), (-0.4526, -2.275, -1.16), (-0.4526, -2.275, 2.008), (-0.8878, -2.143, -1.16), (-0.8878, -2.143, 2.008), (-1.289, -1.929, -1.16), (-1.289, -1.929, 2.008), (-1.64, -1.64, -1.16), (-1.64, -1.64, 2.008), (-1.929, -1.289, -1.16), (-1.929, -1.289, 2.008), (-2.143, -0.8878, -1.16), (-2.143, -0.8878, 2.008), (-2.275, -0.4526, -1.16), (-2.275, -0.4526, 2.008), (-2.32, 0.0, -1.16), (-2.32, 0.0, 2.008), (-2.275, 0.4526, -1.16), (-2.275, 0.4526, 2.008), (-2.143, 0.8878, -1.16), (-2.143, 0.8878, 2.008), (-1.929, 1.289, -1.16), (-1.929, 1.289, 2.008), (-1.64, 1.64, -1.16), (-1.64, 1.64, 2.008), (-1.289, 1.929, -1.16), (-1.289, 1.929, 2.008), (-0.8878, 2.143, -1.16), (-0.8878, 2.143, 2.008), (-0.4526, 2.275, -1.16), (-0.4526, 2.275, 2.008)], [], [(0, 1, 3, 2), (2, 3, 5, 4), (4, 5, 7, 6), (6, 7, 9, 8), (8, 9, 11, 10), (10, 11, 13, 12), (12, 13, 15, 14), (14, 15, 17, 16), (16, 17, 19, 18), (18, 19, 21, 20), (20, 21, 23, 22), (22, 23, 25, 24), (24, 25, 27, 26), (26, 27, 29, 28), (28, 29, 31, 30), (30, 31, 33, 32), (32, 33, 35, 34), (34, 35, 37, 36), (36, 37, 39, 38), (38, 39, 41, 40), (40, 41, 43, 42), (42, 43, 45, 44), (44, 45, 47, 46), (46, 47, 49, 48), (48, 49, 51, 50), (50, 51, 53, 52), (52, 53, 55, 54), (54, 55, 57, 56), (56, 57, 59, 58), (58, 59, 61, 60), (3, 1, 63, 61, 59, 57, 55, 53, 51, 49, 47, 45, 43, 41, 39, 37, 35, 33, 31, 29, 27, 25, 23, 21, 19, 17, 15, 13, 11, 9, 7, 5), (60, 61, 63, 62), (62, 63, 1, 0), (0, 2, 4, 6, 8, 10, 12, 14, 16, 18, 20, 22, 24, 26, 28, 30, 32, 34, 36, 38, 40, 42, 44, 46, 48, 50, 52, 54, 56, 58, 60, 62)])
_uv = me_cylinder_002.uv_layers.new(name='UVMap')
_uv.uv.foreach_set('vector', [1.0, 0.5, 1.0, 1.0, 0.9688, 1.0, 0.9688, 0.5, 0.9688, 0.5, 0.9688, 1.0, 0.9375, 1.0, 0.9375, 0.5, 0.9375, 0.5, 0.9375, 1.0, 0.9062, 1.0, 0.9062, 0.5, 0.9062, 0.5, 0.9062, 1.0, 0.875, 1.0, 0.875, 0.5, 0.875, 0.5, 0.875, 1.0, 0.8438, 1.0, 0.8438, 0.5, 0.8438, 0.5, 0.8438, 1.0, 0.8125, 1.0, 0.8125, 0.5, 0.8125, 0.5, 0.8125, 1.0, 0.7812, 1.0, 0.7812, 0.5, 0.7812, 0.5, 0.7812, 1.0, 0.75, 1.0, 0.75, 0.5, 0.75, 0.5, 0.75, 1.0, 0.7188, 1.0, 0.7188, 0.5, 0.7188, 0.5, 0.7188, 1.0, 0.6875, 1.0, 0.6875, 0.5, 0.6875, 0.5, 0.6875, 1.0, 0.6562, 1.0, 0.6562, 0.5, 0.6562, 0.5, 0.6562, 1.0, 0.625, 1.0, 0.625, 0.5, 0.625, 0.5, 0.625, 1.0, 0.5938, 1.0, 0.5938, 0.5, 0.5938, 0.5, 0.5938, 1.0, 0.5625, 1.0, 0.5625, 0.5, 0.5625, 0.5, 0.5625, 1.0, 0.5312, 1.0, 0.5312, 0.5, 0.5312, 0.5, 0.5312, 1.0, 0.5, 1.0, 0.5, 0.5, 0.5, 0.5, 0.5, 1.0, 0.4688, 1.0, 0.4688, 0.5, 0.4688, 0.5, 0.4688, 1.0, 0.4375, 1.0, 0.4375, 0.5, 0.4375, 0.5, 0.4375, 1.0, 0.4062, 1.0, 0.4062, 0.5, 0.4062, 0.5, 0.4062, 1.0, 0.375, 1.0, 0.375, 0.5, 0.375, 0.5, 0.375, 1.0, 0.3438, 1.0, 0.3438, 0.5, 0.3438, 0.5, 0.3438, 1.0, 0.3125, 1.0, 0.3125, 0.5, 0.3125, 0.5, 0.3125, 1.0, 0.2812, 1.0, 0.2812, 0.5, 0.2812, 0.5, 0.2812, 1.0, 0.25, 1.0, 0.25, 0.5, 0.25, 0.5, 0.25, 1.0, 0.2188, 1.0, 0.2188, 0.5, 0.2188, 0.5, 0.2188, 1.0, 0.1875, 1.0, 0.1875, 0.5, 0.1875, 0.5, 0.1875, 1.0, 0.1562, 1.0, 0.1562, 0.5, 0.1562, 0.5, 0.1562, 1.0, 0.125, 1.0, 0.125, 0.5, 0.125, 0.5, 0.125, 1.0, 0.09375, 1.0, 0.09375, 0.5, 0.09375, 0.5, 0.09375, 1.0, 0.0625, 1.0, 0.0625, 0.5, 0.2968, 0.4854, 0.25, 0.49, 0.2032, 0.4854, 0.1582, 0.4717, 0.1167, 0.4496, 0.08029, 0.4197, 0.05045, 0.3833, 0.02827, 0.3418, 0.01461, 0.2968, 0.01, 0.25, 0.01461, 0.2032, 0.02827, 0.1582, 0.05045, 0.1167, 0.08029, 0.08029, 0.1167, 0.05045, 0.1582, 0.02827, 0.2032, 0.01461, 0.25, 0.01, 0.2968, 0.01461, 0.3418, 0.02827, 0.3833, 0.05045, 0.4197, 0.08029, 0.4496, 0.1167, 0.4717, 0.1582, 0.4854, 0.2032, 0.49, 0.25, 0.4854, 0.2968, 0.4717, 0.3418, 0.4496, 0.3833, 0.4197, 0.4197, 0.3833, 0.4496, 0.3418, 0.4717, 0.0625, 0.5, 0.0625, 1.0, 0.03125, 1.0, 0.03125, 0.5, 0.03125, 0.5, 0.03125, 1.0, 0.0, 1.0, 0.0, 0.5, 0.75, 0.49, 0.7968, 0.4854, 0.8418, 0.4717, 0.8833, 0.4496, 0.9197, 0.4197, 0.9496, 0.3833, 0.9717, 0.3418, 0.9854, 0.2968, 0.99, 0.25, 0.9854, 0.2032, 0.9717, 0.1582, 0.9496, 0.1167, 0.9197, 0.08029, 0.8833, 0.05045, 0.8418, 0.02827, 0.7968, 0.01461, 0.75, 0.01, 0.7032, 0.01461, 0.6582, 0.02827, 0.6167, 0.05045, 0.5803, 0.08029, 0.5504, 0.1167, 0.5283, 0.1582, 0.5146, 0.2032, 0.51, 0.25, 0.5146, 0.2968, 0.5283, 0.3418, 0.5504, 0.3833, 0.5803, 0.4197, 0.6167, 0.4496, 0.6582, 0.4717, 0.7032, 0.4854])
me_cylinder_002.update()
me_cylinder_003 = bpy.data.meshes.new('Cylinder.003')
me_cylinder_003.from_pydata([(0.0, 0.8, -1.003), (0.0, 0.8, 19.21), (0.1561, 0.7846, -1.003), (0.1561, 0.7846, 19.21), (0.3061, 0.7391, -1.003), (0.3061, 0.7391, 19.21), (0.4445, 0.6652, -1.003), (0.4445, 0.6652, 19.21), (0.5657, 0.5657, -1.003), (0.5657, 0.5657, 19.21), (0.6652, 0.4445, -1.003), (0.6652, 0.4445, 19.21), (0.7391, 0.3061, -1.003), (0.7391, 0.3061, 19.21), (0.7846, 0.1561, -1.003), (0.7846, 0.1561, 19.21), (0.8, 0.0, -1.003), (0.8, 0.0, 19.21), (0.7846, -0.1561, -1.003), (0.7846, -0.1561, 19.21), (0.7391, -0.3061, -1.003), (0.7391, -0.3061, 19.21), (0.6652, -0.4445, -1.003), (0.6652, -0.4445, 19.21), (0.5657, -0.5657, -1.003), (0.5657, -0.5657, 19.21), (0.4445, -0.6652, -1.003), (0.4445, -0.6652, 19.21), (0.3061, -0.7391, -1.003), (0.3061, -0.7391, 19.21), (0.1561, -0.7846, -1.003), (0.1561, -0.7846, 19.21), (0.0, -0.8, -1.003), (0.0, -0.8, 19.21), (-0.1561, -0.7846, -1.003), (-0.1561, -0.7846, 19.21), (-0.3061, -0.7391, -1.003), (-0.3061, -0.7391, 19.21), (-0.4445, -0.6652, -1.003), (-0.4445, -0.6652, 19.21), (-0.5657, -0.5657, -1.003), (-0.5657, -0.5657, 19.21), (-0.6652, -0.4445, -1.003), (-0.6652, -0.4445, 19.21), (-0.7391, -0.3061, -1.003), (-0.7391, -0.3061, 19.21), (-0.7846, -0.1561, -1.003), (-0.7846, -0.1561, 19.21), (-0.8, 0.0, -1.003), (-0.8, 0.0, 19.21), (-0.7846, 0.1561, -1.003), (-0.7846, 0.1561, 19.21), (-0.7391, 0.3061, -1.003), (-0.7391, 0.3061, 19.21), (-0.6652, 0.4445, -1.003), (-0.6652, 0.4445, 19.21), (-0.5657, 0.5657, -1.003), (-0.5657, 0.5657, 19.21), (-0.4445, 0.6652, -1.003), (-0.4445, 0.6652, 19.21), (-0.3061, 0.7391, -1.003), (-0.3061, 0.7391, 19.21), (-0.1561, 0.7846, -1.003), (-0.1561, 0.7846, 19.21)], [], [(0, 1, 3, 2), (2, 3, 5, 4), (4, 5, 7, 6), (6, 7, 9, 8), (8, 9, 11, 10), (10, 11, 13, 12), (12, 13, 15, 14), (14, 15, 17, 16), (16, 17, 19, 18), (18, 19, 21, 20), (20, 21, 23, 22), (22, 23, 25, 24), (24, 25, 27, 26), (26, 27, 29, 28), (28, 29, 31, 30), (30, 31, 33, 32), (32, 33, 35, 34), (34, 35, 37, 36), (36, 37, 39, 38), (38, 39, 41, 40), (40, 41, 43, 42), (42, 43, 45, 44), (44, 45, 47, 46), (46, 47, 49, 48), (48, 49, 51, 50), (50, 51, 53, 52), (52, 53, 55, 54), (54, 55, 57, 56), (56, 57, 59, 58), (58, 59, 61, 60), (3, 1, 63, 61, 59, 57, 55, 53, 51, 49, 47, 45, 43, 41, 39, 37, 35, 33, 31, 29, 27, 25, 23, 21, 19, 17, 15, 13, 11, 9, 7, 5), (60, 61, 63, 62), (62, 63, 1, 0), (0, 2, 4, 6, 8, 10, 12, 14, 16, 18, 20, 22, 24, 26, 28, 30, 32, 34, 36, 38, 40, 42, 44, 46, 48, 50, 52, 54, 56, 58, 60, 62)])
_uv = me_cylinder_003.uv_layers.new(name='UVMap')
_uv.uv.foreach_set('vector', [1.0, 0.5, 1.0, 1.0, 0.9688, 1.0, 0.9688, 0.5, 0.9688, 0.5, 0.9688, 1.0, 0.9375, 1.0, 0.9375, 0.5, 0.9375, 0.5, 0.9375, 1.0, 0.9062, 1.0, 0.9062, 0.5, 0.9062, 0.5, 0.9062, 1.0, 0.875, 1.0, 0.875, 0.5, 0.875, 0.5, 0.875, 1.0, 0.8438, 1.0, 0.8438, 0.5, 0.8438, 0.5, 0.8438, 1.0, 0.8125, 1.0, 0.8125, 0.5, 0.8125, 0.5, 0.8125, 1.0, 0.7812, 1.0, 0.7812, 0.5, 0.7812, 0.5, 0.7812, 1.0, 0.75, 1.0, 0.75, 0.5, 0.75, 0.5, 0.75, 1.0, 0.7188, 1.0, 0.7188, 0.5, 0.7188, 0.5, 0.7188, 1.0, 0.6875, 1.0, 0.6875, 0.5, 0.6875, 0.5, 0.6875, 1.0, 0.6562, 1.0, 0.6562, 0.5, 0.6562, 0.5, 0.6562, 1.0, 0.625, 1.0, 0.625, 0.5, 0.625, 0.5, 0.625, 1.0, 0.5938, 1.0, 0.5938, 0.5, 0.5938, 0.5, 0.5938, 1.0, 0.5625, 1.0, 0.5625, 0.5, 0.5625, 0.5, 0.5625, 1.0, 0.5312, 1.0, 0.5312, 0.5, 0.5312, 0.5, 0.5312, 1.0, 0.5, 1.0, 0.5, 0.5, 0.5, 0.5, 0.5, 1.0, 0.4688, 1.0, 0.4688, 0.5, 0.4688, 0.5, 0.4688, 1.0, 0.4375, 1.0, 0.4375, 0.5, 0.4375, 0.5, 0.4375, 1.0, 0.4062, 1.0, 0.4062, 0.5, 0.4062, 0.5, 0.4062, 1.0, 0.375, 1.0, 0.375, 0.5, 0.375, 0.5, 0.375, 1.0, 0.3438, 1.0, 0.3438, 0.5, 0.3438, 0.5, 0.3438, 1.0, 0.3125, 1.0, 0.3125, 0.5, 0.3125, 0.5, 0.3125, 1.0, 0.2812, 1.0, 0.2812, 0.5, 0.2812, 0.5, 0.2812, 1.0, 0.25, 1.0, 0.25, 0.5, 0.25, 0.5, 0.25, 1.0, 0.2188, 1.0, 0.2188, 0.5, 0.2188, 0.5, 0.2188, 1.0, 0.1875, 1.0, 0.1875, 0.5, 0.1875, 0.5, 0.1875, 1.0, 0.1562, 1.0, 0.1562, 0.5, 0.1562, 0.5, 0.1562, 1.0, 0.125, 1.0, 0.125, 0.5, 0.125, 0.5, 0.125, 1.0, 0.09375, 1.0, 0.09375, 0.5, 0.09375, 0.5, 0.09375, 1.0, 0.0625, 1.0, 0.0625, 0.5, 0.2968, 0.4854, 0.25, 0.49, 0.2032, 0.4854, 0.1582, 0.4717, 0.1167, 0.4496, 0.08029, 0.4197, 0.05045, 0.3833, 0.02827, 0.3418, 0.01461, 0.2968, 0.01, 0.25, 0.01461, 0.2032, 0.02827, 0.1582, 0.05045, 0.1167, 0.08029, 0.08029, 0.1167, 0.05045, 0.1582, 0.02827, 0.2032, 0.01461, 0.25, 0.01, 0.2968, 0.01461, 0.3418, 0.02827, 0.3833, 0.05045, 0.4197, 0.08029, 0.4496, 0.1167, 0.4717, 0.1582, 0.4854, 0.2032, 0.49, 0.25, 0.4854, 0.2968, 0.4717, 0.3418, 0.4496, 0.3833, 0.4197, 0.4197, 0.3833, 0.4496, 0.3418, 0.4717, 0.0625, 0.5, 0.0625, 1.0, 0.03125, 1.0, 0.03125, 0.5, 0.03125, 0.5, 0.03125, 1.0, 0.0, 1.0, 0.0, 0.5, 0.75, 0.49, 0.7968, 0.4854, 0.8418, 0.4717, 0.8833, 0.4496, 0.9197, 0.4197, 0.9496, 0.3833, 0.9717, 0.3418, 0.9854, 0.2968, 0.99, 0.25, 0.9854, 0.2032, 0.9717, 0.1582, 0.9496, 0.1167, 0.9197, 0.08029, 0.8833, 0.05045, 0.8418, 0.02827, 0.7968, 0.01461, 0.75, 0.01, 0.7032, 0.01461, 0.6582, 0.02827, 0.6167, 0.05045, 0.5803, 0.08029, 0.5504, 0.1167, 0.5283, 0.1582, 0.5146, 0.2032, 0.51, 0.25, 0.5146, 0.2968, 0.5283, 0.3418, 0.5504, 0.3833, 0.5803, 0.4197, 0.6167, 0.4496, 0.6582, 0.4717, 0.7032, 0.4854])
me_cylinder_003.update()
me_cube_002 = bpy.data.meshes.new('Cube.002')
me_cube_002.from_pydata([(-0.6328, -1.0, -1.0), (-0.6328, -1.0, 1.51), (-0.6328, -0.7145, -1.0), (-0.6328, -0.7145, 1.51), (0.5977, -1.0, -1.0), (0.5977, -1.0, 1.51), (0.5977, -0.7145, -1.0), (0.5977, -0.7145, 1.51)], [], [(0, 1, 3, 2), (2, 3, 7, 6), (6, 7, 5, 4), (4, 5, 1, 0), (2, 6, 4, 0), (7, 3, 1, 5)])
_uv = me_cube_002.uv_layers.new(name='UVMap')
_uv.uv.foreach_set('vector', [0.3836, 0.02926, 0.3836, 0.9707, 0.6164, 0.9707, 0.6164, 0.02926, 0.001651, 0.03234, 0.001651, 0.9677, 0.9983, 0.9677, 0.9983, 0.03234, 0.6164, 0.02926, 0.6164, 0.9707, 0.3836, 0.9707, 0.3836, 0.02926, 0.9983, 0.03234, 0.9983, 0.9677, 0.001651, 0.9677, 0.001651, 0.03234, -0.00163, 0.5535, 1.002, 0.5535, 1.002, 0.4465, -0.00163, 0.4465, 1.002, 0.5535, -0.00163, 0.5535, -0.00163, 0.4465, 1.002, 0.4465])
me_cube_002.materials.append(mat_door)
me_cube_002.update()
me_cube = bpy.data.meshes.new('Cube')
me_cube.from_pydata([(-0.5, -0.3103, -0.02967), (-0.5, -0.3103, 0.02967), (-0.5, -0.1789, -0.02967), (-0.5, -0.1789, 0.02967), (0.5, -0.3103, -0.02967), (0.5, -0.3103, 0.02967), (0.5, -0.1789, -0.02967), (0.5, -0.1789, 0.02967)], [], [(0, 1, 3, 2), (2, 3, 7, 6), (6, 7, 5, 4), (4, 5, 1, 0), (2, 6, 4, 0), (7, 3, 1, 5)])
_uv = me_cube.uv_layers.new(name='UVMap')
_uv.uv.foreach_set('vector', [0.301, 0.4101, 0.301, 0.5899, 0.699, 0.5899, 0.699, 0.4101, -1.015, 0.4101, -1.015, 0.5899, 2.015, 0.5899, 2.015, 0.4101, 0.699, 0.4101, 0.699, 0.5899, 0.301, 0.5899, 0.301, 0.4101, 2.015, 0.4101, 2.015, 0.5899, -1.015, 0.5899, -1.015, 0.4101, -1.015, 0.699, 2.015, 0.699, 2.015, 0.301, -1.015, 0.301, 2.015, 0.699, -1.015, 0.699, -1.015, 0.301, 2.015, 0.301])
me_cube.materials.append(mat_lighthouse_roof)
me_cube.update()
me_cube_004 = bpy.data.meshes.new('Cube.004')
me_cube_004.from_pydata([(-0.4926, -0.3465, -0.6551), (-0.5519, -0.3465, -0.6551), (-0.4926, -0.1427, -0.6551), (-0.5519, -0.1427, -0.6551), (-0.4926, -0.3465, 18.03), (-0.5519, -0.3465, 18.03), (-0.4926, -0.1427, 18.03), (-0.5519, -0.1427, 18.03)], [], [(0, 1, 3, 2), (2, 3, 7, 6), (6, 7, 5, 4), (4, 5, 1, 0), (2, 6, 4, 0), (7, 3, 1, 5)])
_uv = me_cube_004.uv_layers.new(name='UVMap')
_uv.uv.foreach_set('vector', [0.5278, 0.4045, 0.4722, 0.4045, 0.4722, 0.5955, 0.5278, 0.5955, 0.5278, -8.259, 0.4722, -8.259, 0.4722, 9.259, 0.5278, 9.259, 0.5278, 0.5955, 0.4722, 0.5955, 0.4722, 0.4045, 0.5278, 0.4045, 0.5278, 9.259, 0.4722, 9.259, 0.4722, -8.259, 0.5278, -8.259, 0.5955, -8.259, 0.5955, 9.259, 0.4045, 9.259, 0.4045, -8.259, 0.5955, 9.259, 0.5955, -8.259, 0.4045, -8.259, 0.4045, 9.259])
me_cube_004.materials.append(mat_lighthouse_roof)
me_cube_004.update()

# ---- objects
ob_lighthouse_col = bpy.data.objects.new('Lighthouse-col', me_cylinder)
ob_hall = bpy.data.objects.new('Hall', me_cube_001)
ob_hall_002 = bpy.data.objects.new('Hall.002', me_cube_003)
ob_cylinder = bpy.data.objects.new('Cylinder', me_cylinder_002)
ob_cylinder_001 = bpy.data.objects.new('Cylinder.001', me_cylinder_003)
ob_door_col = bpy.data.objects.new('Door-col', me_cube_002)
ob_laddersteps_col = bpy.data.objects.new('LadderSteps-col', me_cube)
ob_laddersides = bpy.data.objects.new('LadderSides', me_cube_004)

# ---- transforms, parenting, visibility, modifiers, constraints
ob_lighthouse_col.location = (0.0, 0.0, -0.03786)
ob_hall.location = (0.0, -4.508, 0.0)
ob_hall_002.location = (0.0, -2.417, 0.0)
ob_cylinder.location = (0.0, 0.0, 18.42)
ob_cylinder_001.location = (0.0, -1.279, 0.0)
ob_door_col.location = (0.01954, -2.653, -0.02585)
ob_door_col.scale = (0.9651, 0.9651, 0.9651)
ob_laddersteps_col.location = (0.7828, -1.307, -0.4781)
ob_laddersteps_col.rotation_euler = (0.0, -0.0, -1.571)
_m = ob_laddersteps_col.modifiers.new('Array', 'ARRAY')
_m.count = 86
_m.use_constant_offset = True
_m.constant_offset_displace = (0.0, 0.0, 0.15)
_m.relative_offset_displace = (0.0, 0.0, 1.0)
ob_laddersides.location = (0.7828, -1.307, -0.4781)
ob_laddersides.rotation_euler = (0.0, -0.0, -1.571)
_m = ob_laddersides.modifiers.new('Mirror', 'MIRROR')

# ---- collection membership
col_collection.objects.link(ob_lighthouse_col)
col_collection.objects.link(ob_hall)
col_collection.objects.link(ob_hall_002)
col_collection.objects.link(ob_cylinder)
col_collection.objects.link(ob_cylinder_001)
col_collection.objects.link(ob_door_col)
col_collection.objects.link(ob_laddersteps_col)
col_collection.objects.link(ob_laddersides)

# ---- scene / render settings (as saved in the file)
scene.frame_start = 1; scene.frame_end = 250; scene.frame_set(1)
scene.render.engine = 'BLENDER_EEVEE_NEXT'
bpy.context.view_layer.update()

# ---- added for rendering (the .blend has no active camera and no usable light): camera, sun
cam_auto = bpy.data.cameras.new('AutoCamera')
cam_auto.lens = 50.0
cam_auto.sensor_width = 36.0
cam_auto.clip_end = 1000.0
ob_auto_camera = bpy.data.objects.new('AutoCamera', cam_auto)
scene.collection.objects.link(ob_auto_camera)
ob_auto_camera.location = (30.7998, -37.1473, 32.2487)
ob_auto_camera.rotation_euler = (1.09748, -7.21219e-08, 0.694738)
scene.camera = ob_auto_camera
light_auto_sun = bpy.data.lights.new('AutoSun', 'SUN')
light_auto_sun.energy = 3.0
light_auto_sun.angle = 0.0523599
ob_auto_sun = bpy.data.objects.new('AutoSun', light_auto_sun)
scene.collection.objects.link(ob_auto_sun)
ob_auto_sun.rotation_euler = (0.872665, 0.174533, 0.523599)
bpy.context.view_layer.update()
